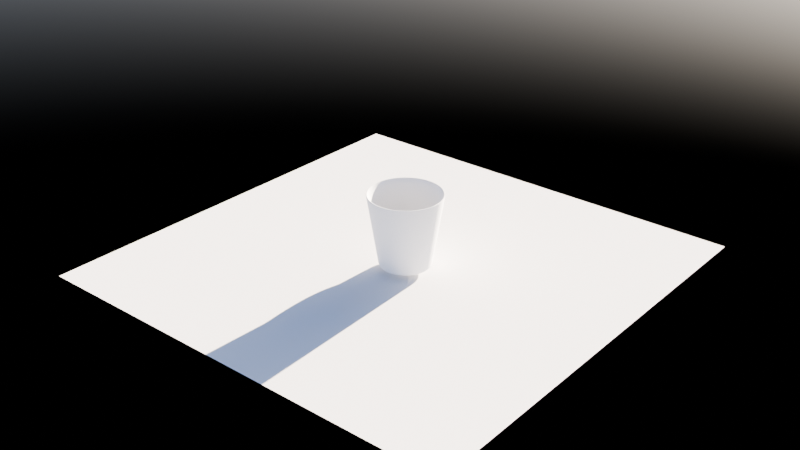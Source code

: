 # Source: mug.blend  (saved by Blender 4.3.34; exported with 4.5.12 LTS)
import bpy
from mathutils import Matrix  # noqa: F401  (used for matrix-valued properties, if any)

bpy.ops.wm.read_factory_settings(use_empty=True)
scene = bpy.context.scene
scene.name = 'Scene'

# ---- collections
col_collection = bpy.data.collections.new('Collection'); scene.collection.children.link(col_collection)

# ---- world
world_world = bpy.data.worlds.new('World'); scene.world = world_world
world_world.use_nodes = True; world_world.node_tree.nodes.clear()
_N = world_world.node_tree.nodes; _L = world_world.node_tree.links
n0 = _N.new('ShaderNodeOutputWorld'); n0.name = 'World Output'; n0.location = (300, 300)
n1 = _N.new('ShaderNodeBackground'); n1.name = 'Background'; n1.location = (10, 300)
n1.inputs[1].default_value = 0.6
n2 = _N.new('ShaderNodeTexSky'); n2.name = 'Sky Texture'; n2.location = (-214, 456)
n2.air_density = 0.2857
n2.ozone_density = 2.378
_L.new(n1.outputs[0], n0.inputs[0])
_L.new(n2.outputs[0], n1.inputs[0])
n0.is_active_output = True
world_world.color = (0.05088, 0.05088, 0.05088)
world_world.sun_shadow_jitter_overblur = 0.0

# ---- meshes
me_cylinder = bpy.data.meshes.new('Cylinder')
me_cylinder.from_pydata([(-1.064e-09, 0.6545, -0.979), (0.0, 0.9109, 1.0), (0.1277, 0.6419, -0.979), (0.1777, 0.8934, 1.0), (0.2504, 0.6046, -0.979), (0.3486, 0.8415, 1.0), (0.3636, 0.5442, -0.979), (0.506, 0.7573, 1.0), (0.4628, 0.4628, -0.979), (0.6441, 0.6441, 1.0), (0.5442, 0.3636, -0.979), (0.7573, 0.506, 1.0), (0.6046, 0.2504, -0.979), (0.8415, 0.3486, 1.0), (0.6419, 0.1277, -0.979), (0.8934, 0.1777, 1.0), (0.6545, 5.958e-09, -0.979), (0.9109, 0.0, 1.0), (0.6419, -0.1277, -0.979), (0.8934, -0.1777, 1.0), (0.6046, -0.2504, -0.979), (0.8415, -0.3486, 1.0), (0.5442, -0.3636, -0.979), (0.7573, -0.506, 1.0), (0.4628, -0.4628, -0.979), (0.6441, -0.6441, 1.0), (0.3636, -0.5442, -0.979), (0.506, -0.7573, 1.0), (0.2504, -0.6046, -0.979), (0.3486, -0.8415, 1.0), (0.1277, -0.6419, -0.979), (0.1777, -0.8934, 1.0), (-1.064e-09, -0.6545, -0.979), (0.0, -0.9109, 1.0), (-0.1277, -0.6419, -0.979), (-0.1777, -0.8934, 1.0), (-0.2504, -0.6046, -0.979), (-0.3486, -0.8415, 1.0), (-0.3636, -0.5442, -0.979), (-0.506, -0.7573, 1.0), (-0.4628, -0.4628, -0.979), (-0.6441, -0.6441, 1.0), (-0.5442, -0.3636, -0.979), (-0.7573, -0.506, 1.0), (-0.6046, -0.2504, -0.979), (-0.8415, -0.3486, 1.0), (-0.6419, -0.1277, -0.979), (-0.8934, -0.1777, 1.0), (-0.6545, 5.958e-09, -0.979), (-0.9109, 0.0, 1.0), (-0.6419, 0.1277, -0.979), (-0.8934, 0.1777, 1.0), (-0.6046, 0.2504, -0.979), (-0.8415, 0.3486, 1.0), (-0.5442, 0.3636, -0.979), (-0.7573, 0.506, 1.0), (-0.4628, 0.4628, -0.979), (-0.6441, 0.6441, 1.0), (-0.3636, 0.5442, -0.979), (-0.506, 0.7573, 1.0), (-0.2504, 0.6046, -0.979), (-0.3486, 0.8415, 1.0), (-0.1277, 0.6419, -0.979), (-0.1777, 0.8934, 1.0), (0.1951, 0.9808, 1.0), (0.0, 1.0, 1.0), (0.3827, 0.9239, 1.0), (0.5556, 0.8315, 1.0), (0.7071, 0.7071, 1.0), (0.8315, 0.5556, 1.0), (0.9239, 0.3827, 1.0), (0.9808, 0.1951, 1.0), (1.0, 0.0, 1.0), (0.9808, -0.1951, 1.0), (0.9239, -0.3827, 1.0), (0.8315, -0.5556, 1.0), (0.7071, -0.7071, 1.0), (0.5556, -0.8315, 1.0), (0.3827, -0.9239, 1.0), (0.1951, -0.9808, 1.0), (0.0, -1.0, 1.0), (-0.1951, -0.9808, 1.0), (-0.3827, -0.9239, 1.0), (-0.5556, -0.8315, 1.0), (-0.7071, -0.7071, 1.0), (-0.8315, -0.5556, 1.0), (-0.9239, -0.3827, 1.0), (-0.9808, -0.1951, 1.0), (-1.0, 0.0, 1.0), (-0.9808, 0.1951, 1.0), (-0.9239, 0.3827, 1.0), (-0.8315, 0.5556, 1.0), (-0.7071, 0.7071, 1.0), (-0.5556, 0.8315, 1.0), (-0.3827, 0.9239, 1.0), (-0.1951, 0.9808, 1.0), (0.1236, 0.6212, -0.8833), (-1.597e-08, 0.6334, -0.8833), (0.2424, 0.5852, -0.8833), (0.3519, 0.5266, -0.8833), (0.4479, 0.4479, -0.8833), (0.5266, 0.3519, -0.8833), (0.5852, 0.2424, -0.8833), (0.6212, 0.1236, -0.8833), (0.6334, 5.958e-09, -0.8833), (0.6212, -0.1236, -0.8833), (0.5852, -0.2424, -0.8833), (0.5266, -0.3519, -0.8833), (0.4479, -0.4479, -0.8833), (0.3519, -0.5266, -0.8833), (0.2424, -0.5852, -0.8833), (0.1236, -0.6212, -0.8833), (-1.597e-08, -0.6334, -0.8833), (-0.1236, -0.6212, -0.8833), (-0.2424, -0.5852, -0.8833), (-0.3519, -0.5266, -0.8833), (-0.4479, -0.4479, -0.8833), (-0.5266, -0.3519, -0.8833), (-0.5852, -0.2424, -0.8833), (-0.6212, -0.1236, -0.8833), (-0.6334, 5.958e-09, -0.8833), (-0.6212, 0.1236, -0.8833), (-0.5852, 0.2424, -0.8833), (-0.5266, 0.3519, -0.8833), (-0.4479, 0.4479, -0.8833), (-0.3519, 0.5266, -0.8833), (-0.2424, 0.5852, -0.8833), (-0.1236, 0.6212, -0.8833), (-5.356e-10, 0.8466, 0.00365), (0.1652, 0.8304, 0.00365), (0.324, 0.7822, 0.00365), (0.4704, 0.704, 0.00365), (0.5987, 0.5987, 0.00365), (0.704, 0.4704, 0.00365), (0.7822, 0.324, 0.00365), (0.8304, 0.1652, 0.00365), (0.8466, 2.999e-09, 0.00365), (0.8304, -0.1652, 0.00365), (0.7822, -0.324, 0.00365), (0.704, -0.4704, 0.00365), (0.5987, -0.5987, 0.00365), (0.4704, -0.704, 0.00365), (0.324, -0.7822, 0.00365), (0.1652, -0.8304, 0.00365), (-5.356e-10, -0.8466, 0.00365), (-0.1652, -0.8304, 0.00365), (-0.324, -0.7822, 0.00365), (-0.4704, -0.704, 0.00365), (-0.5987, -0.5987, 0.00365), (-0.704, -0.4704, 0.00365), (-0.7822, -0.324, 0.00365), (-0.8304, -0.1652, 0.00365), (-0.8466, 2.999e-09, 0.00365), (-0.8304, 0.1652, 0.00365), (-0.7822, 0.324, 0.00365), (-0.704, 0.4704, 0.00365), (-0.5987, 0.5987, 0.00365), (-0.4704, 0.704, 0.00365), (-0.324, 0.7822, 0.00365), (-0.1652, 0.8304, 0.00365), (-2.678e-10, 0.9233, 0.5018), (0.1801, 0.9056, 0.5018), (0.3533, 0.853, 0.5018), (0.513, 0.7677, 0.5018), (0.6529, 0.6529, 0.5018), (0.7677, 0.513, 0.5018), (0.853, 0.3533, 0.5018), (0.9056, 0.1801, 0.5018), (0.9233, 1.5e-09, 0.5018), (0.9056, -0.1801, 0.5018), (0.853, -0.3533, 0.5018), (0.7677, -0.513, 0.5018), (0.6529, -0.6529, 0.5018), (0.513, -0.7677, 0.5018), (0.3533, -0.853, 0.5018), (0.1801, -0.9056, 0.5018), (-2.678e-10, -0.9233, 0.5018), (-0.1801, -0.9056, 0.5018), (-0.3533, -0.853, 0.5018), (-0.513, -0.7677, 0.5018), (-0.6529, -0.6529, 0.5018), (-0.7677, -0.513, 0.5018), (-0.853, -0.3533, 0.5018), (-0.9056, -0.1801, 0.5018), (-0.9233, 1.5e-09, 0.5018), (-0.9056, 0.1801, 0.5018), (-0.853, 0.3533, 0.5018), (-0.7677, 0.513, 0.5018), (-0.6408, 0.6663, 0.5198), (-0.5285, 0.7585, 0.5198), (-0.3533, 0.853, 0.5018), (-0.1801, 0.9056, 0.5018), (0.1727, 0.868, 0.2527), (0.3387, 0.8176, 0.2527), (0.4917, 0.7358, 0.2527), (0.6258, 0.6258, 0.2527), (0.7358, 0.4917, 0.2527), (0.8176, 0.3387, 0.2527), (0.868, 0.1727, 0.2527), (0.885, 2.25e-09, 0.2527), (0.868, -0.1727, 0.2527), (0.8176, -0.3387, 0.2527), (0.7358, -0.4917, 0.2527), (0.6258, -0.6258, 0.2527), (0.4917, -0.7358, 0.2527), (0.3387, -0.8176, 0.2527), (0.1727, -0.868, 0.2527), (-4.017e-10, -0.885, 0.2527), (-0.1727, -0.868, 0.2527), (-0.3387, -0.8176, 0.2527), (-0.4917, -0.7358, 0.2527), (-0.6258, -0.6258, 0.2527), (-0.7358, -0.4917, 0.2527), (-0.8176, -0.3387, 0.2527), (-0.868, -0.1727, 0.2527), (-0.885, 2.25e-09, 0.2527), (-0.868, 0.1727, 0.2527), (-0.8176, 0.3387, 0.2527), (-0.7358, 0.4917, 0.2527), (-0.6258, 0.6258, 0.2527), (-0.4917, 0.7358, 0.2527), (-0.3387, 0.8176, 0.2527), (-0.1727, 0.868, 0.2527), (-4.017e-10, 0.885, 0.2527), (0.1504, 0.7562, -0.4877), (0.2951, 0.7123, -0.4877), (0.4283, 0.6411, -0.4877), (0.5452, 0.5452, -0.4877), (0.6411, 0.4283, -0.4877), (0.7123, 0.2951, -0.4877), (0.7562, 0.1504, -0.4877), (0.771, 4.479e-09, -0.4877), (0.7562, -0.1504, -0.4877), (0.7123, -0.2951, -0.4877), (0.6411, -0.4283, -0.4877), (0.5452, -0.5452, -0.4877), (0.4283, -0.6411, -0.4877), (0.2951, -0.7123, -0.4877), (0.1504, -0.7562, -0.4877), (-7.998e-10, -0.771, -0.4877), (-0.1504, -0.7562, -0.4877), (-0.2951, -0.7123, -0.4877), (-0.4283, -0.6411, -0.4877), (-0.5452, -0.5452, -0.4877), (-0.6411, -0.4283, -0.4877), (-0.7123, -0.2951, -0.4877), (-0.7562, -0.1504, -0.4877), (-0.771, 4.479e-09, -0.4877), (-0.7562, 0.1504, -0.4877), (-0.7123, 0.2951, -0.4877), (-0.6411, 0.4283, -0.4877), (-0.5292, 0.5547, -0.5056), (-0.4408, 0.6273, -0.5056), (-0.2951, 0.7123, -0.4877), (-0.1504, 0.7562, -0.4877), (-7.998e-10, 0.771, -0.4877), (-6.677e-10, 0.8088, -0.242), (0.1578, 0.7933, -0.242), (0.3095, 0.7473, -0.242), (0.4494, 0.6725, -0.242), (0.5719, 0.5719, -0.242), (0.6725, 0.4494, -0.242), (0.7473, 0.3095, -0.242), (0.7933, 0.1578, -0.242), (0.8088, 3.739e-09, -0.242), (0.7933, -0.1578, -0.242), (0.7473, -0.3095, -0.242), (0.6725, -0.4494, -0.242), (0.5719, -0.5719, -0.242), (0.4494, -0.6725, -0.242), (0.3095, -0.7473, -0.242), (0.1578, -0.7933, -0.242), (-6.677e-10, -0.8088, -0.242), (-0.1578, -0.7933, -0.242), (-0.3095, -0.7473, -0.242), (-0.4494, -0.6725, -0.242), (-0.5719, -0.5719, -0.242), (-0.6725, -0.4494, -0.242), (-0.7473, -0.3095, -0.242), (-0.7933, -0.1578, -0.242), (-0.8088, 3.739e-09, -0.242), (-0.7933, 0.1578, -0.242), (-0.7473, 0.3095, -0.242), (-0.6725, 0.4494, -0.242), (-0.5719, 0.5719, -0.242), (-0.4494, 0.6725, -0.242), (-0.3095, 0.7473, -0.242), (-0.1578, 0.7933, -0.242), (0.1427, 0.7172, -0.746), (0.2798, 0.6756, -0.746), (0.4063, 0.608, -0.746), (0.5171, 0.5171, -0.746), (0.608, 0.4063, -0.746), (0.6756, 0.2798, -0.746), (0.7172, 0.1427, -0.746), (0.7312, 5.256e-09, -0.746), (0.7172, -0.1427, -0.746), (0.6756, -0.2798, -0.746), (0.608, -0.4063, -0.746), (0.5171, -0.5171, -0.746), (0.4063, -0.608, -0.746), (0.2798, -0.6756, -0.746), (0.1427, -0.7172, -0.746), (-9.386e-10, -0.7312, -0.746), (-0.1427, -0.7172, -0.746), (-0.2798, -0.6756, -0.746), (-0.4063, -0.608, -0.746), (-0.5171, -0.5171, -0.746), (-0.608, -0.4063, -0.746), (-0.6756, -0.2798, -0.746), (-0.7172, -0.1427, -0.746), (-0.7312, 5.256e-09, -0.746), (-0.7172, 0.1427, -0.746), (-0.6756, 0.2798, -0.746), (-0.608, 0.4063, -0.746), (-0.5171, 0.5171, -0.746), (-0.4063, 0.608, -0.746), (-0.2798, 0.6756, -0.746), (-0.1427, 0.7172, -0.746), (-9.386e-10, 0.7312, -0.746), (-8.692e-10, 0.7511, -0.6168), (0.1465, 0.7367, -0.6168), (0.2874, 0.6939, -0.6168), (0.4173, 0.6245, -0.6168), (0.5311, 0.5311, -0.6168), (0.6245, 0.4173, -0.6168), (0.6939, 0.2874, -0.6168), (0.7367, 0.1465, -0.6168), (0.7511, 4.867e-09, -0.6168), (0.7367, -0.1465, -0.6168), (0.6939, -0.2874, -0.6168), (0.6245, -0.4173, -0.6168), (0.5311, -0.5311, -0.6168), (0.4173, -0.6245, -0.6168), (0.2874, -0.6939, -0.6168), (0.1465, -0.7367, -0.6168), (-8.692e-10, -0.7511, -0.6168), (-0.1465, -0.7367, -0.6168), (-0.2874, -0.6939, -0.6168), (-0.4173, -0.6245, -0.6168), (-0.5311, -0.5311, -0.6168), (-0.6245, -0.4173, -0.6168), (-0.6939, -0.2874, -0.6168), (-0.7367, -0.1465, -0.6168), (-0.7511, 4.867e-09, -0.6168), (-0.7367, 0.1465, -0.6168), (-0.6939, 0.2874, -0.6168), (-0.6245, 0.4173, -0.6168), (-0.5191, 0.5446, -0.5989), (-0.4329, 0.6153, -0.5989), (-0.2874, 0.6939, -0.6168), (-0.1465, 0.7367, -0.6168), (0.1392, 0.6996, -0.8625), (0.273, 0.659, -0.8625), (0.3963, 0.5931, -0.8625), (0.5044, 0.5044, -0.8625), (0.5931, 0.3963, -0.8625), (0.659, 0.273, -0.8625), (0.6996, 0.1392, -0.8625), (0.7133, 5.607e-09, -0.8625), (0.6996, -0.1392, -0.8625), (0.659, -0.273, -0.8625), (0.5931, -0.3963, -0.8625), (0.5044, -0.5044, -0.8625), (0.3963, -0.5931, -0.8625), (0.273, -0.659, -0.8625), (0.1392, -0.6996, -0.8625), (-1.001e-09, -0.7133, -0.8625), (-0.1392, -0.6996, -0.8625), (-0.273, -0.659, -0.8625), (-0.3963, -0.5931, -0.8625), (-0.5044, -0.5044, -0.8625), (-0.5931, -0.3963, -0.8625), (-0.659, -0.273, -0.8625), (-0.6996, -0.1392, -0.8625), (-0.7133, 5.607e-09, -0.8625), (-0.6996, 0.1392, -0.8625), (-0.659, 0.273, -0.8625), (-0.5931, 0.3963, -0.8625), (-0.5044, 0.5044, -0.8625), (-0.3963, 0.5931, -0.8625), (-0.273, 0.659, -0.8625), (-0.1392, 0.6996, -0.8625), (-1.001e-09, 0.7133, -0.8625), (0.1541, 0.7747, -0.3649), (0.3023, 0.7298, -0.3649), (0.4389, 0.6568, -0.3649), (0.5586, 0.5586, -0.3649), (0.6568, 0.4389, -0.3649), (0.7298, 0.3023, -0.3649), (0.7747, 0.1541, -0.3649), (0.7899, 4.109e-09, -0.3649), (0.7747, -0.1541, -0.3649), (0.7298, -0.3023, -0.3649), (0.6568, -0.4389, -0.3649), (0.5586, -0.5586, -0.3649), (0.4389, -0.6568, -0.3649), (0.3023, -0.7298, -0.3649), (0.1541, -0.7747, -0.3649), (-7.337e-10, -0.7899, -0.3649), (-0.1541, -0.7747, -0.3649), (-0.3023, -0.7298, -0.3649), (-0.4389, -0.6568, -0.3649), (-0.5586, -0.5586, -0.3649), (-0.6568, -0.4389, -0.3649), (-0.7298, -0.3023, -0.3649), (-0.7747, -0.1541, -0.3649), (-0.7899, 4.109e-09, -0.3649), (-0.7747, 0.1541, -0.3649), (-0.7298, 0.3023, -0.3649), (-0.6568, 0.4389, -0.3649), (-0.5586, 0.5586, -0.3649), (-0.4389, 0.6568, -0.3649), (-0.3023, 0.7298, -0.3649), (-0.1541, 0.7747, -0.3649), (-7.337e-10, 0.7899, -0.3649), (-6.017e-10, 0.8277, -0.1192), (0.1615, 0.8118, -0.1192), (0.3168, 0.7647, -0.1192), (0.4599, 0.6882, -0.1192), (0.5853, 0.5853, -0.1192), (0.6882, 0.4599, -0.1192), (0.7647, 0.3168, -0.1192), (0.8118, 0.1615, -0.1192), (0.8277, 3.369e-09, -0.1192), (0.8118, -0.1615, -0.1192), (0.7647, -0.3168, -0.1192), (0.6882, -0.4599, -0.1192), (0.5853, -0.5853, -0.1192), (0.4599, -0.6882, -0.1192), (0.3168, -0.7647, -0.1192), (0.1615, -0.8118, -0.1192), (-6.017e-10, -0.8277, -0.1192), (-0.1615, -0.8118, -0.1192), (-0.3168, -0.7647, -0.1192), (-0.4599, -0.6882, -0.1192), (-0.5853, -0.5853, -0.1192), (-0.6882, -0.4599, -0.1192), (-0.7647, -0.3168, -0.1192), (-0.8118, -0.1615, -0.1192), (-0.8277, 3.369e-09, -0.1192), (-0.8118, 0.1615, -0.1192), (-0.7647, 0.3168, -0.1192), (-0.6882, 0.4599, -0.1192), (-0.5853, 0.5853, -0.1192), (-0.4599, 0.6882, -0.1192), (-0.3168, 0.7647, -0.1192), (-0.1615, 0.8118, -0.1192), (0.1689, 0.8492, 0.1282), (0.3313, 0.7999, 0.1282), (0.481, 0.7199, 0.1282), (0.6122, 0.6122, 0.1282), (0.7199, 0.481, 0.1282), (0.7999, 0.3313, 0.1282), (0.8492, 0.1689, 0.1282), (0.8658, 2.625e-09, 0.1282), (0.8492, -0.1689, 0.1282), (0.7999, -0.3313, 0.1282), (0.7199, -0.481, 0.1282), (0.6122, -0.6122, 0.1282), (0.481, -0.7199, 0.1282), (0.3313, -0.7999, 0.1282), (0.1689, -0.8492, 0.1282), (-4.687e-10, -0.8658, 0.1282), (-0.1689, -0.8492, 0.1282), (-0.3313, -0.7999, 0.1282), (-0.481, -0.7199, 0.1282), (-0.6122, -0.6122, 0.1282), (-0.7199, -0.481, 0.1282), (-0.7999, -0.3313, 0.1282), (-0.8492, -0.1689, 0.1282), (-0.8658, 2.625e-09, 0.1282), (-0.8492, 0.1689, 0.1282), (-0.7999, 0.3313, 0.1282), (-0.7199, 0.481, 0.1282), (-0.6122, 0.6122, 0.1282), (-0.481, 0.7199, 0.1282), (-0.3313, 0.7999, 0.1282), (-0.1689, 0.8492, 0.1282), (-4.687e-10, 0.8658, 0.1282), (-3.348e-10, 0.9041, 0.3773), (0.1764, 0.8868, 0.3773), (0.346, 0.8353, 0.3773), (0.5023, 0.7518, 0.3773), (0.6393, 0.6393, 0.3773), (0.7518, 0.5023, 0.3773), (0.8353, 0.346, 0.3773), (0.8868, 0.1764, 0.3773), (0.9041, 1.875e-09, 0.3773), (0.8868, -0.1764, 0.3773), (0.8353, -0.346, 0.3773), (0.7518, -0.5023, 0.3773), (0.6393, -0.6393, 0.3773), (0.5023, -0.7518, 0.3773), (0.346, -0.8353, 0.3773), (0.1764, -0.8868, 0.3773), (-3.348e-10, -0.9041, 0.3773), (-0.1764, -0.8868, 0.3773), (-0.346, -0.8353, 0.3773), (-0.5023, -0.7518, 0.3773), (-0.6393, -0.6393, 0.3773), (-0.7518, -0.5023, 0.3773), (-0.8353, -0.346, 0.3773), (-0.8868, -0.1764, 0.3773), (-0.9041, 1.875e-09, 0.3773), (-0.8868, 0.1764, 0.3773), (-0.8353, 0.346, 0.3773), (-0.7518, 0.5023, 0.3773), (-0.6393, 0.6393, 0.3773), (-0.5023, 0.7518, 0.3773), (-0.346, 0.8353, 0.3773), (-0.1764, 0.8868, 0.3773), (-1.339e-10, 0.9617, 0.7509), (0.1876, 0.9432, 0.7509), (0.368, 0.8885, 0.7509), (0.5343, 0.7996, 0.7509), (0.68, 0.68, 0.7509), (0.7996, 0.5343, 0.7509), (0.8885, 0.368, 0.7509), (0.9432, 0.1876, 0.7509), (0.9617, 7.499e-10, 0.7509), (0.9432, -0.1876, 0.7509), (0.8885, -0.368, 0.7509), (0.7996, -0.5343, 0.7509), (0.68, -0.68, 0.7509), (0.5343, -0.7996, 0.7509), (0.368, -0.8885, 0.7509), (0.1876, -0.9432, 0.7509), (-1.339e-10, -0.9617, 0.7509), (-0.1876, -0.9432, 0.7509), (-0.368, -0.8885, 0.7509), (-0.5343, -0.7996, 0.7509), (-0.68, -0.68, 0.7509), (-0.7996, -0.5343, 0.7509), (-0.8885, -0.368, 0.7509), (-0.9432, -0.1876, 0.7509), (-0.9617, 7.499e-10, 0.7509), (-0.9432, 0.1876, 0.7509), (-0.8885, 0.368, 0.7509), (-0.7996, 0.5343, 0.7509), (-0.68, 0.68, 0.7509), (-0.5343, 0.7996, 0.7509), (-0.368, 0.8885, 0.7509), (-0.1876, 0.9432, 0.7509), (0.1839, 0.9244, 0.6264), (0.3607, 0.8707, 0.6264), (0.5236, 0.7837, 0.6264), (0.6664, 0.6664, 0.6264), (0.7837, 0.5236, 0.6264), (0.8707, 0.3607, 0.6264), (0.9244, 0.1839, 0.6264), (0.9425, 1.125e-09, 0.6264), (0.9244, -0.1839, 0.6264), (0.8707, -0.3607, 0.6264), (0.7837, -0.5236, 0.6264), (0.6664, -0.6664, 0.6264), (0.5236, -0.7837, 0.6264), (0.3607, -0.8707, 0.6264), (0.1839, -0.9244, 0.6264), (-2.009e-10, -0.9425, 0.6264), (-0.1839, -0.9244, 0.6264), (-0.3607, -0.8707, 0.6264), (-0.5236, -0.7837, 0.6264), (-0.6664, -0.6664, 0.6264), (-0.7837, -0.5236, 0.6264), (-0.8707, -0.3607, 0.6264), (-0.9244, -0.1839, 0.6264), (-0.9425, 1.125e-09, 0.6264), (-0.9244, 0.1839, 0.6264), (-0.8707, 0.3607, 0.6264), (-0.7837, 0.5236, 0.6264), (-0.6505, 0.676, 0.6084), (-0.5361, 0.7698, 0.6084), (-0.3607, 0.8707, 0.6264), (-0.1839, 0.9244, 0.6264), (-2.009e-10, 0.9425, 0.6264), (-6.695e-11, 0.9808, 0.8755), (0.1914, 0.962, 0.8755), (0.3753, 0.9062, 0.8755), (0.5449, 0.8155, 0.8755), (0.6936, 0.6936, 0.8755), (0.8155, 0.5449, 0.8755), (0.9062, 0.3753, 0.8755), (0.962, 0.1914, 0.8755), (0.9808, 3.749e-10, 0.8755), (0.962, -0.1914, 0.8755), (0.9062, -0.3753, 0.8755), (0.8155, -0.5449, 0.8755), (0.6936, -0.6936, 0.8755), (0.5449, -0.8155, 0.8755), (0.3753, -0.9062, 0.8755), (0.1914, -0.962, 0.8755), (-6.695e-11, -0.9808, 0.8755), (-0.1914, -0.962, 0.8755), (-0.3753, -0.9062, 0.8755), (-0.5449, -0.8155, 0.8755), (-0.6936, -0.6936, 0.8755), (-0.8155, -0.5449, 0.8755), (-0.9062, -0.3753, 0.8755), (-0.962, -0.1914, 0.8755), (-0.9808, 3.749e-10, 0.8755), (-0.962, 0.1914, 0.8755), (-0.9062, 0.3753, 0.8755), (-0.8155, 0.5449, 0.8755), (-0.6936, 0.6936, 0.8755), (-0.5449, 0.8155, 0.8755), (-0.3753, 0.9062, 0.8755), (-0.1914, 0.962, 0.8755), (-0.6664, 0.6664, 0.6264), (-0.6529, 0.6529, 0.5018), (-0.5236, 0.7837, 0.6264), (-0.513, 0.7677, 0.5018), (-0.5452, 0.5452, -0.4877), (-0.4283, 0.6411, -0.4877), (-0.5311, 0.5311, -0.6168), (-0.4173, 0.6245, -0.6168), (-0.7364, 0.7807, 0.5877), (-0.6753, 0.7084, 0.512), (-0.622, 0.8745, 0.5877), (-0.563, 0.8005, 0.512), (-0.5637, 0.5968, -0.5134), (-0.4753, 0.6693, -0.5134), (-0.6049, 0.6492, -0.6197), (-0.5187, 0.72, -0.6197), (-0.7563, 0.8266, -0.3063), (-0.8529, 0.9394, -0.1436), (-0.8692, 0.9544, 0.009863), (-0.8117, 0.8794, 0.2158), (-0.7042, 0.9676, 0.2158), (-0.7665, 1.039, 0.009863), (-0.755, 1.02, -0.1436), (-0.6632, 0.903, -0.3063), (-0.7704, 1.05, 0.2774), (-0.8435, 1.133, 0.02709), (-0.8264, 1.106, -0.1957), (-0.7162, 0.9663, -0.3996), (-0.8791, 0.9603, 0.2774), (-0.9465, 1.048, 0.02709), (-0.9239, 1.026, -0.1957), (-0.808, 0.891, -0.3996), (-6.234e-12, 0.9982, 0.9884), (0.1947, 0.979, 0.9884), (0.382, 0.9222, 0.9884), (0.5546, 0.83, 0.9884), (0.7058, 0.7058, 0.9884), (0.83, 0.5546, 0.9884), (0.9222, 0.382, 0.9884), (0.979, 0.1947, 0.9884), (0.9982, 3.491e-11, 0.9884), (0.979, -0.1947, 0.9884), (0.9222, -0.382, 0.9884), (0.83, -0.5546, 0.9884), (0.7058, -0.7058, 0.9884), (0.5546, -0.83, 0.9884), (0.382, -0.9222, 0.9884), (0.1947, -0.979, 0.9884), (-6.234e-12, -0.9982, 0.9884), (-0.1947, -0.979, 0.9884), (-0.382, -0.9222, 0.9884), (-0.5546, -0.83, 0.9884), (-0.7058, -0.7058, 0.9884), (-0.83, -0.5546, 0.9884), (-0.9222, -0.382, 0.9884), (-0.979, -0.1947, 0.9884), (-0.9982, 3.491e-11, 0.9884), (-0.979, 0.1947, 0.9884), (-0.9222, 0.382, 0.9884), (-0.83, 0.5546, 0.9884), (-0.7058, 0.7058, 0.9884), (-0.5546, 0.83, 0.9884), (-0.382, 0.9222, 0.9884), (-0.1947, 0.979, 0.9884), (-0.1297, -0.652, -0.6704), (-0.2544, -0.6142, -0.6704), (0.4701, 0.4701, -0.6704), (0.5527, 0.3693, -0.6704), (-0.1297, 0.652, -0.6704), (-1.416e-08, 0.6648, -0.6704), (-0.3693, -0.5527, -0.6704), (0.6142, 0.2544, -0.6704), (-0.4701, -0.4701, -0.6704), (0.652, 0.1297, -0.6704), (-0.5527, -0.3693, -0.6704), (0.6648, 5.284e-09, -0.6704), (-0.6142, -0.2544, -0.6704), (0.652, -0.1297, -0.6704), (-0.652, -0.1297, -0.6704), (0.6142, -0.2544, -0.6704), (-0.6648, 5.284e-09, -0.6704), (0.5527, -0.3693, -0.6704), (-0.652, 0.1297, -0.6704), (0.4701, -0.4701, -0.6704), (-0.6142, 0.2544, -0.6704), (0.3693, -0.5527, -0.6704), (-0.5527, 0.3693, -0.6704), (0.2544, -0.6142, -0.6704), (0.1297, 0.652, -0.6704), (-0.4701, 0.4701, -0.6704), (0.1297, -0.652, -0.6704), (0.2544, 0.6142, -0.6704), (-0.3693, 0.5527, -0.6704), (-1.416e-08, -0.6648, -0.6704), (0.3693, 0.5527, -0.6704), (-0.2544, 0.6142, -0.6704), (0.1236, 0.6212, -0.8833), (-1.597e-08, 0.6334, -0.8833), (0.2424, 0.5852, -0.8833), (0.3519, 0.5266, -0.8833), (0.4479, 0.4479, -0.8833), (0.5266, 0.3519, -0.8833), (0.5852, 0.2424, -0.8833), (0.6212, 0.1236, -0.8833), (0.6334, 5.958e-09, -0.8833), (0.6212, -0.1236, -0.8833), (0.5852, -0.2424, -0.8833), (0.5266, -0.3519, -0.8833), (0.4479, -0.4479, -0.8833), (0.3519, -0.5266, -0.8833), (0.2424, -0.5852, -0.8833), (0.1236, -0.6212, -0.8833), (-1.597e-08, -0.6334, -0.8833), (-0.1236, -0.6212, -0.8833), (-0.2424, -0.5852, -0.8833), (-0.3519, -0.5266, -0.8833), (-0.4479, -0.4479, -0.8833), (-0.5266, -0.3519, -0.8833), (-0.5852, -0.2424, -0.8833), (-0.6212, -0.1236, -0.8833), (-0.6334, 5.958e-09, -0.8833), (-0.6212, 0.1236, -0.8833), (-0.5852, 0.2424, -0.8833), (-0.5266, 0.3519, -0.8833), (-0.4479, 0.4479, -0.8833), (-0.3519, 0.5266, -0.8833), (-0.2424, 0.5852, -0.8833), (-0.1236, 0.6212, -0.8833), (-1.064e-09, 0.6954, -0.979), (0.1357, 0.682, -0.979), (0.2661, 0.6424, -0.979), (0.3863, 0.5782, -0.979), (0.4917, 0.4917, -0.979), (0.5782, 0.3863, -0.979), (0.6424, 0.2661, -0.979), (0.682, 0.1357, -0.979), (0.6954, 5.958e-09, -0.979), (0.682, -0.1357, -0.979), (0.6424, -0.2661, -0.979), (0.5782, -0.3863, -0.979), (0.4917, -0.4917, -0.979), (0.3863, -0.5782, -0.979), (0.2661, -0.6424, -0.979), (0.1357, -0.682, -0.979), (-1.064e-09, -0.6954, -0.979), (-0.1357, -0.682, -0.979), (-0.2661, -0.6424, -0.979), (-0.3863, -0.5782, -0.979), (-0.4917, -0.4917, -0.979), (-0.5782, -0.3863, -0.979), (-0.6424, -0.2661, -0.979), (-0.682, -0.1357, -0.979), (-0.6954, 5.958e-09, -0.979), (-0.682, 0.1357, -0.979), (-0.6424, 0.2661, -0.979), (-0.5782, 0.3863, -0.979), (-0.4917, 0.4917, -0.979), (-0.3863, 0.5782, -0.979), (-0.2661, 0.6424, -0.979), (-0.1357, 0.682, -0.979)], [], [(640, 65, 64, 641), (641, 64, 66, 642), (642, 66, 67, 643), (643, 67, 68, 644), (644, 68, 69, 645), (645, 69, 70, 646), (646, 70, 71, 647), (647, 71, 72, 648), (648, 72, 73, 649), (649, 73, 74, 650), (650, 74, 75, 651), (651, 75, 76, 652), (652, 76, 77, 653), (653, 77, 78, 654), (654, 78, 79, 655), (655, 79, 80, 656), (656, 80, 81, 657), (657, 81, 82, 658), (658, 82, 83, 659), (659, 83, 84, 660), (660, 84, 85, 661), (661, 85, 86, 662), (662, 86, 87, 663), (663, 87, 88, 664), (664, 88, 89, 665), (665, 89, 90, 666), (666, 90, 91, 667), (667, 91, 92, 668), (668, 92, 93, 669), (669, 93, 94, 670), (673, 672, 721, 722), (670, 94, 95, 671), (671, 95, 65, 640), (0, 2, 4, 6, 8, 10, 12, 14, 16, 18, 20, 22, 24, 26, 28, 30, 32, 34, 36, 38, 40, 42, 44, 46, 48, 50, 52, 54, 56, 58, 60, 62), (1, 3, 64, 65), (3, 5, 66, 64), (5, 7, 67, 66), (7, 9, 68, 67), (9, 11, 69, 68), (11, 13, 70, 69), (13, 15, 71, 70), (15, 17, 72, 71), (17, 19, 73, 72), (19, 21, 74, 73), (21, 23, 75, 74), (23, 25, 76, 75), (25, 27, 77, 76), (27, 29, 78, 77), (29, 31, 79, 78), (31, 33, 80, 79), (33, 35, 81, 80), (35, 37, 82, 81), (37, 39, 83, 82), (39, 41, 84, 83), (41, 43, 85, 84), (43, 45, 86, 85), (45, 47, 87, 86), (47, 49, 88, 87), (49, 51, 89, 88), (51, 53, 90, 89), (53, 55, 91, 90), (55, 57, 92, 91), (57, 59, 93, 92), (59, 61, 94, 93), (61, 63, 95, 94), (63, 1, 65, 95), (96, 97, 127, 126, 125, 124, 123, 122, 121, 120, 119, 118, 117, 116, 115, 114, 113, 112, 111, 110, 109, 108, 107, 106, 105, 104, 103, 102, 101, 100, 99, 98), (675, 674, 708, 709), (677, 676, 735, 705), (678, 673, 722, 723), (679, 675, 709, 710), (680, 678, 723, 724), (681, 679, 710, 711), (682, 680, 724, 725), (683, 681, 711, 712), (684, 682, 725, 726), (685, 683, 712, 713), (686, 684, 726, 727), (687, 685, 713, 714), (688, 686, 727, 728), (689, 687, 714, 715), (690, 688, 728, 729), (691, 689, 715, 716), (692, 690, 729, 730), (693, 691, 716, 717), (694, 692, 730, 731), (695, 693, 717, 718), (696, 677, 705, 704), (697, 694, 731, 732), (698, 695, 718, 719), (699, 696, 704, 706), (700, 697, 732, 733), (701, 698, 719, 720), (702, 699, 706, 707), (703, 700, 733, 734), (672, 701, 720, 721), (674, 702, 707, 708), (676, 703, 734, 735), (447, 159, 128, 416), (446, 158, 159, 447), (445, 157, 158, 446), (444, 156, 157, 445), (443, 155, 156, 444), (442, 154, 155, 443), (441, 153, 154, 442), (440, 152, 153, 441), (439, 151, 152, 440), (438, 150, 151, 439), (437, 149, 150, 438), (436, 148, 149, 437), (435, 147, 148, 436), (434, 146, 147, 435), (433, 145, 146, 434), (432, 144, 145, 433), (431, 143, 144, 432), (430, 142, 143, 431), (429, 141, 142, 430), (428, 140, 141, 429), (427, 139, 140, 428), (426, 138, 139, 427), (425, 137, 138, 426), (424, 136, 137, 425), (423, 135, 136, 424), (422, 134, 135, 423), (421, 133, 134, 422), (420, 132, 133, 421), (419, 131, 132, 420), (418, 130, 131, 419), (417, 129, 130, 418), (416, 128, 129, 417), (511, 191, 160, 480), (510, 190, 191, 511), (509, 611, 190, 510), (508, 609, 611, 509), (507, 187, 609, 508), (506, 186, 187, 507), (505, 185, 186, 506), (504, 184, 185, 505), (503, 183, 184, 504), (502, 182, 183, 503), (501, 181, 182, 502), (500, 180, 181, 501), (499, 179, 180, 500), (498, 178, 179, 499), (497, 177, 178, 498), (496, 176, 177, 497), (495, 175, 176, 496), (494, 174, 175, 495), (493, 173, 174, 494), (492, 172, 173, 493), (491, 171, 172, 492), (490, 170, 171, 491), (489, 169, 170, 490), (488, 168, 169, 489), (487, 167, 168, 488), (486, 166, 167, 487), (485, 165, 166, 486), (484, 164, 165, 485), (483, 163, 164, 484), (482, 162, 163, 483), (481, 161, 162, 482), (480, 160, 161, 481), (479, 223, 192, 448), (448, 192, 193, 449), (449, 193, 194, 450), (450, 194, 195, 451), (451, 195, 196, 452), (452, 196, 197, 453), (453, 197, 198, 454), (454, 198, 199, 455), (455, 199, 200, 456), (456, 200, 201, 457), (457, 201, 202, 458), (458, 202, 203, 459), (459, 203, 204, 460), (460, 204, 205, 461), (461, 205, 206, 462), (462, 206, 207, 463), (463, 207, 208, 464), (464, 208, 209, 465), (465, 209, 210, 466), (466, 210, 211, 467), (467, 211, 212, 468), (468, 212, 213, 469), (469, 213, 214, 470), (470, 214, 215, 471), (471, 215, 216, 472), (472, 216, 217, 473), (473, 217, 218, 474), (474, 218, 219, 475), (475, 219, 220, 476), (476, 220, 221, 477), (477, 221, 222, 478), (478, 222, 223, 479), (320, 255, 224, 321), (321, 224, 225, 322), (322, 225, 226, 323), (323, 226, 227, 324), (324, 227, 228, 325), (325, 228, 229, 326), (326, 229, 230, 327), (327, 230, 231, 328), (328, 231, 232, 329), (329, 232, 233, 330), (330, 233, 234, 331), (331, 234, 235, 332), (332, 235, 236, 333), (333, 236, 237, 334), (334, 237, 238, 335), (335, 238, 239, 336), (336, 239, 240, 337), (337, 240, 241, 338), (338, 241, 242, 339), (339, 242, 243, 340), (340, 243, 244, 341), (341, 244, 245, 342), (342, 245, 246, 343), (343, 246, 247, 344), (344, 247, 248, 345), (345, 248, 249, 346), (346, 249, 250, 347), (347, 250, 612, 614), (348, 251, 620, 622), (615, 613, 253, 350), (350, 253, 254, 351), (351, 254, 255, 320), (415, 256, 257, 384), (384, 257, 258, 385), (385, 258, 259, 386), (386, 259, 260, 387), (387, 260, 261, 388), (388, 261, 262, 389), (389, 262, 263, 390), (390, 263, 264, 391), (391, 264, 265, 392), (392, 265, 266, 393), (393, 266, 267, 394), (394, 267, 268, 395), (395, 268, 269, 396), (396, 269, 270, 397), (397, 270, 271, 398), (398, 271, 272, 399), (399, 272, 273, 400), (400, 273, 274, 401), (401, 274, 275, 402), (402, 275, 276, 403), (403, 276, 277, 404), (404, 277, 278, 405), (405, 278, 279, 406), (406, 279, 280, 407), (407, 280, 281, 408), (408, 281, 282, 409), (409, 282, 283, 410), (410, 283, 284, 411), (411, 284, 285, 412), (412, 285, 286, 413), (413, 286, 287, 414), (414, 287, 256, 415), (382, 318, 319, 383), (381, 317, 318, 382), (380, 316, 317, 381), (379, 315, 316, 380), (378, 314, 315, 379), (377, 313, 314, 378), (376, 312, 313, 377), (375, 311, 312, 376), (374, 310, 311, 375), (373, 309, 310, 374), (372, 308, 309, 373), (371, 307, 308, 372), (370, 306, 307, 371), (369, 305, 306, 370), (368, 304, 305, 369), (367, 303, 304, 368), (366, 302, 303, 367), (365, 301, 302, 366), (364, 300, 301, 365), (363, 299, 300, 364), (362, 298, 299, 363), (361, 297, 298, 362), (360, 296, 297, 361), (359, 295, 296, 360), (358, 294, 295, 359), (357, 293, 294, 358), (356, 292, 293, 357), (355, 291, 292, 356), (354, 290, 291, 355), (353, 289, 290, 354), (352, 288, 289, 353), (383, 319, 288, 352), (318, 351, 320, 319), (317, 350, 351, 318), (316, 615, 350, 317), (315, 614, 615, 316), (314, 347, 614, 315), (313, 346, 347, 314), (312, 345, 346, 313), (311, 344, 345, 312), (310, 343, 344, 311), (309, 342, 343, 310), (308, 341, 342, 309), (307, 340, 341, 308), (306, 339, 340, 307), (305, 338, 339, 306), (304, 337, 338, 305), (303, 336, 337, 304), (302, 335, 336, 303), (301, 334, 335, 302), (300, 333, 334, 301), (299, 332, 333, 300), (298, 331, 332, 299), (297, 330, 331, 298), (296, 329, 330, 297), (295, 328, 329, 296), (294, 327, 328, 295), (293, 326, 327, 294), (292, 325, 326, 293), (291, 324, 325, 292), (290, 323, 324, 291), (289, 322, 323, 290), (288, 321, 322, 289), (319, 320, 321, 288), (736, 383, 352, 737), (737, 352, 353, 738), (738, 353, 354, 739), (739, 354, 355, 740), (740, 355, 356, 741), (741, 356, 357, 742), (742, 357, 358, 743), (743, 358, 359, 744), (744, 359, 360, 745), (745, 360, 361, 746), (746, 361, 362, 747), (747, 362, 363, 748), (748, 363, 364, 749), (749, 364, 365, 750), (750, 365, 366, 751), (751, 366, 367, 752), (752, 367, 368, 753), (753, 368, 369, 754), (754, 369, 370, 755), (755, 370, 371, 756), (756, 371, 372, 757), (757, 372, 373, 758), (758, 373, 374, 759), (759, 374, 375, 760), (760, 375, 376, 761), (761, 376, 377, 762), (762, 377, 378, 763), (763, 378, 379, 764), (764, 379, 380, 765), (765, 380, 381, 766), (766, 381, 382, 767), (767, 382, 383, 736), (254, 414, 415, 255), (253, 413, 414, 254), (613, 412, 413, 253), (612, 411, 412, 613), (250, 410, 411, 612), (249, 409, 410, 250), (248, 408, 409, 249), (247, 407, 408, 248), (246, 406, 407, 247), (245, 405, 406, 246), (244, 404, 405, 245), (243, 403, 404, 244), (242, 402, 403, 243), (241, 401, 402, 242), (240, 400, 401, 241), (239, 399, 400, 240), (238, 398, 399, 239), (237, 397, 398, 238), (236, 396, 397, 237), (235, 395, 396, 236), (234, 394, 395, 235), (233, 393, 394, 234), (232, 392, 393, 233), (231, 391, 392, 232), (230, 390, 391, 231), (229, 389, 390, 230), (228, 388, 389, 229), (227, 387, 388, 228), (226, 386, 387, 227), (225, 385, 386, 226), (224, 384, 385, 225), (255, 415, 384, 224), (256, 416, 417, 257), (257, 417, 418, 258), (258, 418, 419, 259), (259, 419, 420, 260), (260, 420, 421, 261), (261, 421, 422, 262), (262, 422, 423, 263), (263, 423, 424, 264), (264, 424, 425, 265), (265, 425, 426, 266), (266, 426, 427, 267), (267, 427, 428, 268), (268, 428, 429, 269), (269, 429, 430, 270), (270, 430, 431, 271), (271, 431, 432, 272), (272, 432, 433, 273), (273, 433, 434, 274), (274, 434, 435, 275), (275, 435, 436, 276), (276, 436, 437, 277), (277, 437, 438, 278), (278, 438, 439, 279), (279, 439, 440, 280), (280, 440, 441, 281), (281, 441, 442, 282), (282, 442, 443, 283), (283, 443, 444, 284), (284, 444, 445, 285), (285, 445, 446, 286), (286, 446, 447, 287), (287, 447, 416, 256), (159, 478, 479, 128), (158, 477, 478, 159), (157, 476, 477, 158), (156, 475, 476, 157), (155, 474, 475, 156), (154, 473, 474, 155), (153, 472, 473, 154), (152, 471, 472, 153), (151, 470, 471, 152), (150, 469, 470, 151), (149, 468, 469, 150), (148, 467, 468, 149), (147, 466, 467, 148), (146, 465, 466, 147), (145, 464, 465, 146), (144, 463, 464, 145), (143, 462, 463, 144), (142, 461, 462, 143), (141, 460, 461, 142), (140, 459, 460, 141), (139, 458, 459, 140), (138, 457, 458, 139), (137, 456, 457, 138), (136, 455, 456, 137), (135, 454, 455, 136), (134, 453, 454, 135), (133, 452, 453, 134), (132, 451, 452, 133), (131, 450, 451, 132), (130, 449, 450, 131), (129, 448, 449, 130), (128, 479, 448, 129), (223, 480, 481, 192), (192, 481, 482, 193), (193, 482, 483, 194), (194, 483, 484, 195), (195, 484, 485, 196), (196, 485, 486, 197), (197, 486, 487, 198), (198, 487, 488, 199), (199, 488, 489, 200), (200, 489, 490, 201), (201, 490, 491, 202), (202, 491, 492, 203), (203, 492, 493, 204), (204, 493, 494, 205), (205, 494, 495, 206), (206, 495, 496, 207), (207, 496, 497, 208), (208, 497, 498, 209), (209, 498, 499, 210), (210, 499, 500, 211), (211, 500, 501, 212), (212, 501, 502, 213), (213, 502, 503, 214), (214, 503, 504, 215), (215, 504, 505, 216), (216, 505, 506, 217), (217, 506, 507, 218), (218, 507, 508, 219), (219, 508, 509, 220), (220, 509, 510, 221), (221, 510, 511, 222), (222, 511, 480, 223), (574, 543, 512, 575), (573, 542, 543, 574), (610, 541, 542, 573), (608, 540, 541, 610), (570, 539, 540, 608), (569, 538, 539, 570), (568, 537, 538, 569), (567, 536, 537, 568), (566, 535, 536, 567), (565, 534, 535, 566), (564, 533, 534, 565), (563, 532, 533, 564), (562, 531, 532, 563), (561, 530, 531, 562), (560, 529, 530, 561), (559, 528, 529, 560), (558, 527, 528, 559), (557, 526, 527, 558), (556, 525, 526, 557), (555, 524, 525, 556), (554, 523, 524, 555), (553, 522, 523, 554), (552, 521, 522, 553), (551, 520, 521, 552), (550, 519, 520, 551), (549, 518, 519, 550), (548, 517, 518, 549), (547, 516, 517, 548), (546, 515, 516, 547), (545, 514, 515, 546), (544, 513, 514, 545), (575, 512, 513, 544), (160, 575, 544, 161), (161, 544, 545, 162), (162, 545, 546, 163), (163, 546, 547, 164), (164, 547, 548, 165), (165, 548, 549, 166), (166, 549, 550, 167), (167, 550, 551, 168), (168, 551, 552, 169), (169, 552, 553, 170), (170, 553, 554, 171), (171, 554, 555, 172), (172, 555, 556, 173), (173, 556, 557, 174), (174, 557, 558, 175), (175, 558, 559, 176), (176, 559, 560, 177), (177, 560, 561, 178), (178, 561, 562, 179), (179, 562, 563, 180), (180, 563, 564, 181), (181, 564, 565, 182), (182, 565, 566, 183), (183, 566, 567, 184), (184, 567, 568, 185), (185, 568, 569, 186), (186, 569, 570, 187), (187, 570, 608, 609), (349, 348, 622, 623), (611, 610, 573, 190), (190, 573, 574, 191), (191, 574, 575, 160), (543, 607, 576, 512), (542, 606, 607, 543), (541, 605, 606, 542), (540, 604, 605, 541), (539, 603, 604, 540), (538, 602, 603, 539), (537, 601, 602, 538), (536, 600, 601, 537), (535, 599, 600, 536), (534, 598, 599, 535), (533, 597, 598, 534), (532, 596, 597, 533), (531, 595, 596, 532), (530, 594, 595, 531), (529, 593, 594, 530), (528, 592, 593, 529), (527, 591, 592, 528), (526, 590, 591, 527), (525, 589, 590, 526), (524, 588, 589, 525), (523, 587, 588, 524), (522, 586, 587, 523), (521, 585, 586, 522), (520, 584, 585, 521), (519, 583, 584, 520), (518, 582, 583, 519), (517, 581, 582, 518), (516, 580, 581, 517), (515, 579, 580, 516), (514, 578, 579, 515), (513, 577, 578, 514), (512, 576, 577, 513), (571, 188, 609, 608), (189, 572, 610, 611), (188, 189, 611, 609), (252, 251, 612, 613), (251, 348, 614, 612), (349, 252, 613, 615), (348, 349, 615, 614), (572, 571, 608, 610), (621, 623, 635, 631), (620, 621, 631, 624), (189, 188, 617, 619), (188, 571, 616, 617), (571, 572, 618, 616), (252, 349, 623, 621), (251, 252, 621, 620), (572, 189, 619, 618), (623, 622, 639, 635), (622, 620, 624, 639), (624, 631, 630, 625), (625, 630, 629, 626), (626, 629, 628, 627), (627, 628, 619, 617), (631, 635, 634, 630), (630, 634, 633, 629), (629, 633, 632, 628), (628, 632, 618, 619), (635, 639, 638, 634), (634, 638, 637, 633), (633, 637, 636, 632), (632, 636, 616, 618), (639, 624, 625, 638), (638, 625, 626, 637), (637, 626, 627, 636), (636, 627, 617, 616), (607, 671, 640, 576), (606, 670, 671, 607), (605, 669, 670, 606), (604, 668, 669, 605), (603, 667, 668, 604), (602, 666, 667, 603), (601, 665, 666, 602), (600, 664, 665, 601), (599, 663, 664, 600), (598, 662, 663, 599), (597, 661, 662, 598), (596, 660, 661, 597), (595, 659, 660, 596), (594, 658, 659, 595), (593, 657, 658, 594), (592, 656, 657, 593), (591, 655, 656, 592), (590, 654, 655, 591), (589, 653, 654, 590), (588, 652, 653, 589), (587, 651, 652, 588), (586, 650, 651, 587), (585, 649, 650, 586), (584, 648, 649, 585), (583, 647, 648, 584), (582, 646, 647, 583), (581, 645, 646, 582), (580, 644, 645, 581), (579, 643, 644, 580), (578, 642, 643, 579), (577, 641, 642, 578), (576, 640, 641, 577), (63, 61, 703, 676), (9, 7, 702, 674), (35, 33, 701, 672), (61, 59, 700, 703), (7, 5, 699, 702), (33, 31, 698, 701), (59, 57, 697, 700), (5, 3, 696, 699), (31, 29, 695, 698), (57, 55, 694, 697), (3, 1, 677, 696), (29, 27, 693, 695), (55, 53, 692, 694), (27, 25, 691, 693), (53, 51, 690, 692), (25, 23, 689, 691), (51, 49, 688, 690), (23, 21, 687, 689), (49, 47, 686, 688), (21, 19, 685, 687), (47, 45, 684, 686), (19, 17, 683, 685), (45, 43, 682, 684), (17, 15, 681, 683), (43, 41, 680, 682), (15, 13, 679, 681), (41, 39, 678, 680), (13, 11, 675, 679), (39, 37, 673, 678), (1, 63, 676, 677), (11, 9, 674, 675), (37, 35, 672, 673), (97, 96, 704, 705), (96, 98, 706, 704), (98, 99, 707, 706), (99, 100, 708, 707), (100, 101, 709, 708), (101, 102, 710, 709), (102, 103, 711, 710), (103, 104, 712, 711), (104, 105, 713, 712), (105, 106, 714, 713), (106, 107, 715, 714), (107, 108, 716, 715), (108, 109, 717, 716), (109, 110, 718, 717), (110, 111, 719, 718), (111, 112, 720, 719), (112, 113, 721, 720), (113, 114, 722, 721), (114, 115, 723, 722), (115, 116, 724, 723), (116, 117, 725, 724), (117, 118, 726, 725), (118, 119, 727, 726), (119, 120, 728, 727), (120, 121, 729, 728), (121, 122, 730, 729), (122, 123, 731, 730), (123, 124, 732, 731), (124, 125, 733, 732), (125, 126, 734, 733), (126, 127, 735, 734), (127, 97, 705, 735), (2, 0, 736, 737), (4, 2, 737, 738), (6, 4, 738, 739), (8, 6, 739, 740), (10, 8, 740, 741), (12, 10, 741, 742), (14, 12, 742, 743), (16, 14, 743, 744), (18, 16, 744, 745), (20, 18, 745, 746), (22, 20, 746, 747), (24, 22, 747, 748), (26, 24, 748, 749), (28, 26, 749, 750), (30, 28, 750, 751), (32, 30, 751, 752), (34, 32, 752, 753), (36, 34, 753, 754), (38, 36, 754, 755), (40, 38, 755, 756), (42, 40, 756, 757), (44, 42, 757, 758), (46, 44, 758, 759), (48, 46, 759, 760), (50, 48, 760, 761), (52, 50, 761, 762), (54, 52, 762, 763), (56, 54, 763, 764), (58, 56, 764, 765), (60, 58, 765, 766), (62, 60, 766, 767), (0, 62, 767, 736)])
_uv = me_cylinder.uv_layers.new(name='UVMap')
_uv.uv.foreach_set('vector', [1.0, 0.9971, 1.0, 1.0, 0.9688, 1.0, 0.9688, 0.9971, 0.9688, 0.9971, 0.9688, 1.0, 0.9375, 1.0, 0.9375, 0.9971, 0.9375, 0.9971, 0.9375, 1.0, 0.9062, 1.0, 0.9062, 0.9971, 0.9062, 0.9971, 0.9062, 1.0, 0.875, 1.0, 0.875, 0.9971, 0.875, 0.9971, 0.875, 1.0, 0.8438, 1.0, 0.8438, 0.9971, 0.8438, 0.9971, 0.8438, 1.0, 0.8125, 1.0, 0.8125, 0.9971, 0.8125, 0.9971, 0.8125, 1.0, 0.7812, 1.0, 0.7812, 0.9971, 0.7812, 0.9971, 0.7812, 1.0, 0.75, 1.0, 0.75, 0.9971, 0.75, 0.9971, 0.75, 1.0, 0.7188, 1.0, 0.7188, 0.9971, 0.7188, 0.9971, 0.7188, 1.0, 0.6875, 1.0, 0.6875, 0.9971, 0.6875, 0.9971, 0.6875, 1.0, 0.6562, 1.0, 0.6562, 0.9971, 0.6562, 0.9971, 0.6562, 1.0, 0.625, 1.0, 0.625, 0.9971, 0.625, 0.9971, 0.625, 1.0, 0.5938, 1.0, 0.5938, 0.9971, 0.5938, 0.9971, 0.5938, 1.0, 0.5625, 1.0, 0.5625, 0.9971, 0.5625, 0.9971, 0.5625, 1.0, 0.5312, 1.0, 0.5312, 0.9971, 0.5312, 0.9971, 0.5312, 1.0, 0.5, 1.0, 0.5, 0.9971, 0.5, 0.9971, 0.5, 1.0, 0.4688, 1.0, 0.4688, 0.9971, 0.4688, 0.9971, 0.4688, 1.0, 0.4375, 1.0, 0.4375, 0.9971, 0.4375, 0.9971, 0.4375, 1.0, 0.4062, 1.0, 0.4062, 0.9971, 0.4062, 0.9971, 0.4062, 1.0, 0.375, 1.0, 0.375, 0.9971, 0.375, 0.9971, 0.375, 1.0, 0.3438, 1.0, 0.3438, 0.9971, 0.3438, 0.9971, 0.3438, 1.0, 0.3125, 1.0, 0.3125, 0.9971, 0.3125, 0.9971, 0.3125, 1.0, 0.2812, 1.0, 0.2812, 0.9971, 0.2812, 0.9971, 0.2812, 1.0, 0.25, 1.0, 0.25, 0.9971, 0.25, 0.9971, 0.25, 1.0, 0.2188, 1.0, 0.2188, 0.9971, 0.2188, 0.9971, 0.2188, 1.0, 0.1875, 1.0, 0.1875, 0.9971, 0.1875, 0.9971, 0.1875, 1.0, 0.1562, 1.0, 0.1562, 0.9971, 0.1562, 0.9971, 0.1562, 1.0, 0.125, 1.0, 0.125, 0.9971, 0.125, 0.9971, 0.125, 1.0, 0.09375, 1.0, 0.09375, 0.9971, 0.09375, 0.9971, 0.09375, 1.0, 0.0625, 1.0, 0.0625, 0.9971, 0.1663, 0.04804, 0.2074, 0.0356, 0.2074, 0.0356, 0.1663, 0.04804, 0.0625, 0.9971, 0.0625, 1.0, 0.03125, 1.0, 0.03125, 0.9971, 0.03125, 0.9971, 0.03125, 1.0, 0.0, 1.0, 0.0, 0.9971, 0.75, 0.4759, 0.7941, 0.4715, 0.8364, 0.4587, 0.8755, 0.4378, 0.9097, 0.4097, 0.9378, 0.3755, 0.9587, 0.3364, 0.9715, 0.2941, 0.9759, 0.25, 0.9715, 0.2059, 0.9587, 0.1636, 0.9378, 0.1245, 0.9097, 0.09028, 0.8755, 0.06219, 0.8364, 0.04132, 0.7941, 0.02846, 0.75, 0.02412, 0.7059, 0.02846, 0.6636, 0.04132, 0.6245, 0.06219, 0.5903, 0.09028, 0.5622, 0.1245, 0.5413, 0.1636, 0.5285, 0.2059, 0.5241, 0.25, 0.5285, 0.2941, 0.5413, 0.3364, 0.5622, 0.3755, 0.5903, 0.4097, 0.6245, 0.4378, 0.6636, 0.4587, 0.7059, 0.4715, 0.25, 0.4686, 0.2926, 0.4644, 0.2968, 0.4854, 0.25, 0.49, 0.2926, 0.4644, 0.3337, 0.452, 0.3418, 0.4717, 0.2968, 0.4854, 0.3337, 0.452, 0.3715, 0.4318, 0.3833, 0.4496, 0.3418, 0.4717, 0.3715, 0.4318, 0.4046, 0.4046, 0.4197, 0.4197, 0.3833, 0.4496, 0.4046, 0.4046, 0.4318, 0.3715, 0.4496, 0.3833, 0.4197, 0.4197, 0.4318, 0.3715, 0.452, 0.3337, 0.4717, 0.3418, 0.4496, 0.3833, 0.452, 0.3337, 0.4644, 0.2926, 0.4854, 0.2968, 0.4717, 0.3418, 0.4644, 0.2926, 0.4686, 0.25, 0.49, 0.25, 0.4854, 0.2968, 0.4686, 0.25, 0.4644, 0.2074, 0.4854, 0.2032, 0.49, 0.25, 0.4644, 0.2074, 0.452, 0.1663, 0.4717, 0.1582, 0.4854, 0.2032, 0.452, 0.1663, 0.4318, 0.1285, 0.4496, 0.1167, 0.4717, 0.1582, 0.4318, 0.1285, 0.4046, 0.09542, 0.4197, 0.08029, 0.4496, 0.1167, 0.4046, 0.09542, 0.3715, 0.06824, 0.3833, 0.05045, 0.4197, 0.08029, 0.3715, 0.06824, 0.3337, 0.04804, 0.3418, 0.02827, 0.3833, 0.05045, 0.3337, 0.04804, 0.2926, 0.0356, 0.2968, 0.01461, 0.3418, 0.02827, 0.2926, 0.0356, 0.25, 0.0314, 0.25, 0.01, 0.2968, 0.01461, 0.25, 0.0314, 0.2074, 0.0356, 0.2032, 0.01461, 0.25, 0.01, 0.2074, 0.0356, 0.1663, 0.04804, 0.1582, 0.02827, 0.2032, 0.01461, 0.1663, 0.04804, 0.1285, 0.06824, 0.1167, 0.05045, 0.1582, 0.02827, 0.1285, 0.06824, 0.09542, 0.09542, 0.08029, 0.08029, 0.1167, 0.05045, 0.09542, 0.09542, 0.06824, 0.1285, 0.05045, 0.1167, 0.08029, 0.08029, 0.06824, 0.1285, 0.04804, 0.1663, 0.02827, 0.1582, 0.05045, 0.1167, 0.04804, 0.1663, 0.0356, 0.2074, 0.01461, 0.2032, 0.02827, 0.1582, 0.0356, 0.2074, 0.0314, 0.25, 0.01, 0.25, 0.01461, 0.2032, 0.0314, 0.25, 0.0356, 0.2926, 0.01461, 0.2968, 0.01, 0.25, 0.0356, 0.2926, 0.04804, 0.3337, 0.02827, 0.3418, 0.01461, 0.2968, 0.04804, 0.3337, 0.06824, 0.3715, 0.05045, 0.3833, 0.02827, 0.3418, 0.06824, 0.3715, 0.09542, 0.4046, 0.08029, 0.4197, 0.05045, 0.3833, 0.09542, 0.4046, 0.1285, 0.4318, 0.1167, 0.4496, 0.08029, 0.4197, 0.1285, 0.4318, 0.1663, 0.452, 0.1582, 0.4717, 0.1167, 0.4496, 0.1663, 0.452, 0.2074, 0.4644, 0.2032, 0.4854, 0.1582, 0.4717, 0.2074, 0.4644, 0.25, 0.4686, 0.25, 0.49, 0.2032, 0.4854, 0.2926, 0.4644, 0.25, 0.4686, 0.2074, 0.4644, 0.1663, 0.452, 0.1285, 0.4318, 0.09542, 0.4046, 0.06824, 0.3715, 0.04804, 0.3337, 0.0356, 0.2926, 0.0314, 0.25, 0.0356, 0.2074, 0.04804, 0.1663, 0.06824, 0.1285, 0.09542, 0.09542, 0.1285, 0.06824, 0.1663, 0.04804, 0.2074, 0.0356, 0.25, 0.0314, 0.2926, 0.0356, 0.3337, 0.04804, 0.3715, 0.06824, 0.4046, 0.09542, 0.4318, 0.1285, 0.452, 0.1663, 0.4644, 0.2074, 0.4686, 0.25, 0.4644, 0.2926, 0.452, 0.3337, 0.4318, 0.3715, 0.4046, 0.4046, 0.3715, 0.4318, 0.3337, 0.452, 0.4318, 0.3715, 0.4046, 0.4046, 0.4046, 0.4046, 0.4318, 0.3715, 0.25, 0.4686, 0.2074, 0.4644, 0.2074, 0.4644, 0.25, 0.4686, 0.1285, 0.06824, 0.1663, 0.04804, 0.1663, 0.04804, 0.1285, 0.06824, 0.452, 0.3337, 0.4318, 0.3715, 0.4318, 0.3715, 0.452, 0.3337, 0.09542, 0.09542, 0.1285, 0.06824, 0.1285, 0.06824, 0.09542, 0.09542, 0.4644, 0.2926, 0.452, 0.3337, 0.452, 0.3337, 0.4644, 0.2926, 0.06824, 0.1285, 0.09542, 0.09542, 0.09542, 0.09542, 0.06824, 0.1285, 0.4686, 0.25, 0.4644, 0.2926, 0.4644, 0.2926, 0.4686, 0.25, 0.04804, 0.1663, 0.06824, 0.1285, 0.06824, 0.1285, 0.04804, 0.1663, 0.4644, 0.2074, 0.4686, 0.25, 0.4686, 0.25, 0.4644, 0.2074, 0.0356, 0.2074, 0.04804, 0.1663, 0.04804, 0.1663, 0.0356, 0.2074, 0.452, 0.1663, 0.4644, 0.2074, 0.4644, 0.2074, 0.452, 0.1663, 0.0314, 0.25, 0.0356, 0.2074, 0.0356, 0.2074, 0.0314, 0.25, 0.4318, 0.1285, 0.452, 0.1663, 0.452, 0.1663, 0.4318, 0.1285, 0.0356, 0.2926, 0.0314, 0.25, 0.0314, 0.25, 0.0356, 0.2926, 0.4046, 0.09542, 0.4318, 0.1285, 0.4318, 0.1285, 0.4046, 0.09542, 0.04804, 0.3337, 0.0356, 0.2926, 0.0356, 0.2926, 0.04804, 0.3337, 0.3715, 0.06824, 0.4046, 0.09542, 0.4046, 0.09542, 0.3715, 0.06824, 0.06824, 0.3715, 0.04804, 0.3337, 0.04804, 0.3337, 0.06824, 0.3715, 0.3337, 0.04804, 0.3715, 0.06824, 0.3715, 0.06824, 0.3337, 0.04804, 0.2926, 0.4644, 0.25, 0.4686, 0.25, 0.4686, 0.2926, 0.4644, 0.09542, 0.4046, 0.06824, 0.3715, 0.06824, 0.3715, 0.09542, 0.4046, 0.2926, 0.0356, 0.3337, 0.04804, 0.3337, 0.04804, 0.2926, 0.0356, 0.3337, 0.452, 0.2926, 0.4644, 0.2926, 0.4644, 0.3337, 0.452, 0.1285, 0.4318, 0.09542, 0.4046, 0.09542, 0.4046, 0.1285, 0.4318, 0.25, 0.0314, 0.2926, 0.0356, 0.2926, 0.0356, 0.25, 0.0314, 0.3715, 0.4318, 0.3337, 0.452, 0.3337, 0.452, 0.3715, 0.4318, 0.1663, 0.452, 0.1285, 0.4318, 0.1285, 0.4318, 0.1663, 0.452, 0.2074, 0.0356, 0.25, 0.0314, 0.25, 0.0314, 0.2074, 0.0356, 0.4046, 0.4046, 0.3715, 0.4318, 0.3715, 0.4318, 0.4046, 0.4046, 0.2074, 0.4644, 0.1663, 0.452, 0.1663, 0.452, 0.2074, 0.4644, 0.03125, 0.7172, 0.03125, 0.7483, 0.0, 0.7483, 0.0, 0.7172, 0.0625, 0.7172, 0.0625, 0.7483, 0.03125, 0.7483, 0.03125, 0.7172, 0.09375, 0.7172, 0.09375, 0.7483, 0.0625, 0.7483, 0.0625, 0.7172, 0.125, 0.7172, 0.125, 0.7483, 0.09375, 0.7483, 0.09375, 0.7172, 0.1562, 0.7172, 0.1562, 0.7483, 0.125, 0.7483, 0.125, 0.7172, 0.1875, 0.7172, 0.1875, 0.7483, 0.1562, 0.7483, 0.1562, 0.7172, 0.2188, 0.7172, 0.2188, 0.7483, 0.1875, 0.7483, 0.1875, 0.7172, 0.25, 0.7172, 0.25, 0.7483, 0.2188, 0.7483, 0.2188, 0.7172, 0.2812, 0.7172, 0.2812, 0.7483, 0.25, 0.7483, 0.25, 0.7172, 0.3125, 0.7172, 0.3125, 0.7483, 0.2812, 0.7483, 0.2812, 0.7172, 0.3438, 0.7172, 0.3438, 0.7483, 0.3125, 0.7483, 0.3125, 0.7172, 0.375, 0.7172, 0.375, 0.7483, 0.3438, 0.7483, 0.3438, 0.7172, 0.4062, 0.7172, 0.4062, 0.7483, 0.375, 0.7483, 0.375, 0.7172, 0.4375, 0.7172, 0.4375, 0.7483, 0.4062, 0.7483, 0.4062, 0.7172, 0.4688, 0.7172, 0.4688, 0.7483, 0.4375, 0.7483, 0.4375, 0.7172, 0.5, 0.7172, 0.5, 0.7483, 0.4688, 0.7483, 0.4688, 0.7172, 0.5312, 0.7172, 0.5312, 0.7483, 0.5, 0.7483, 0.5, 0.7172, 0.5625, 0.7172, 0.5625, 0.7483, 0.5312, 0.7483, 0.5312, 0.7172, 0.5938, 0.7172, 0.5938, 0.7483, 0.5625, 0.7483, 0.5625, 0.7172, 0.625, 0.7172, 0.625, 0.7483, 0.5938, 0.7483, 0.5938, 0.7172, 0.6562, 0.7172, 0.6562, 0.7483, 0.625, 0.7483, 0.625, 0.7172, 0.6875, 0.7172, 0.6875, 0.7483, 0.6562, 0.7483, 0.6562, 0.7172, 0.7188, 0.7172, 0.7188, 0.7483, 0.6875, 0.7483, 0.6875, 0.7172, 0.75, 0.7172, 0.75, 0.7483, 0.7188, 0.7483, 0.7188, 0.7172, 0.7812, 0.7172, 0.7812, 0.7483, 0.75, 0.7483, 0.75, 0.7172, 0.8125, 0.7172, 0.8125, 0.7483, 0.7812, 0.7483, 0.7812, 0.7172, 0.8438, 0.7172, 0.8438, 0.7483, 0.8125, 0.7483, 0.8125, 0.7172, 0.875, 0.7172, 0.875, 0.7483, 0.8438, 0.7483, 0.8438, 0.7172, 0.9062, 0.7172, 0.9062, 0.7483, 0.875, 0.7483, 0.875, 0.7172, 0.9375, 0.7172, 0.9375, 0.7483, 0.9062, 0.7483, 0.9062, 0.7172, 0.9687, 0.7172, 0.9688, 0.7483, 0.9375, 0.7483, 0.9375, 0.7172, 1.0, 0.7172, 1.0, 0.7483, 0.9688, 0.7483, 0.9687, 0.7172, 0.03125, 0.8427, 0.03125, 0.8741, 0.0, 0.8741, 0.0, 0.8427, 0.0625, 0.8427, 0.0625, 0.8741, 0.03125, 0.8741, 0.03125, 0.8427, 0.09375, 0.8427, 0.09375, 0.8741, 0.0625, 0.8741, 0.0625, 0.8427, 0.125, 0.8427, 0.125, 0.8741, 0.09375, 0.8741, 0.09375, 0.8427, 0.1562, 0.8427, 0.1562, 0.8741, 0.125, 0.8741, 0.125, 0.8427, 0.1875, 0.8427, 0.1875, 0.8741, 0.1562, 0.8741, 0.1562, 0.8427, 0.2188, 0.8427, 0.2188, 0.8741, 0.1875, 0.8741, 0.1875, 0.8427, 0.25, 0.8427, 0.25, 0.8741, 0.2188, 0.8741, 0.2188, 0.8427, 0.2812, 0.8427, 0.2812, 0.8741, 0.25, 0.8741, 0.25, 0.8427, 0.3125, 0.8427, 0.3125, 0.8741, 0.2812, 0.8741, 0.2812, 0.8427, 0.3438, 0.8427, 0.3438, 0.8741, 0.3125, 0.8741, 0.3125, 0.8427, 0.375, 0.8427, 0.375, 0.8741, 0.3438, 0.8741, 0.3438, 0.8427, 0.4063, 0.8427, 0.4062, 0.8741, 0.375, 0.8741, 0.375, 0.8427, 0.4375, 0.8427, 0.4375, 0.8741, 0.4062, 0.8741, 0.4063, 0.8427, 0.4688, 0.8427, 0.4688, 0.8741, 0.4375, 0.8741, 0.4375, 0.8427, 0.5, 0.8427, 0.5, 0.8741, 0.4688, 0.8741, 0.4688, 0.8427, 0.5312, 0.8427, 0.5312, 0.8741, 0.5, 0.8741, 0.5, 0.8427, 0.5625, 0.8427, 0.5625, 0.8741, 0.5312, 0.8741, 0.5312, 0.8427, 0.5938, 0.8427, 0.5938, 0.8741, 0.5625, 0.8741, 0.5625, 0.8427, 0.625, 0.8427, 0.625, 0.8741, 0.5938, 0.8741, 0.5938, 0.8427, 0.6562, 0.8427, 0.6562, 0.8741, 0.625, 0.8741, 0.625, 0.8427, 0.6875, 0.8427, 0.6875, 0.8741, 0.6562, 0.8741, 0.6562, 0.8427, 0.7188, 0.8427, 0.7188, 0.8741, 0.6875, 0.8741, 0.6875, 0.8427, 0.75, 0.8427, 0.75, 0.8741, 0.7188, 0.8741, 0.7188, 0.8427, 0.7812, 0.8427, 0.7812, 0.8741, 0.75, 0.8741, 0.75, 0.8427, 0.8125, 0.8427, 0.8125, 0.8741, 0.7812, 0.8741, 0.7812, 0.8427, 0.8437, 0.8427, 0.8438, 0.8741, 0.8125, 0.8741, 0.8125, 0.8427, 0.875, 0.8427, 0.875, 0.8741, 0.8438, 0.8741, 0.8437, 0.8427, 0.9063, 0.8427, 0.9062, 0.8741, 0.875, 0.8741, 0.875, 0.8427, 0.9375, 0.8427, 0.9375, 0.8741, 0.9062, 0.8741, 0.9063, 0.8427, 0.9688, 0.8427, 0.9688, 0.8741, 0.9375, 0.8741, 0.9375, 0.8427, 1.0, 0.8427, 1.0, 0.8741, 0.9688, 0.8741, 0.9688, 0.8427, 1.0, 0.7797, 1.0, 0.8112, 0.9688, 0.8112, 0.9687, 0.7797, 0.9687, 0.7797, 0.9688, 0.8112, 0.9375, 0.8112, 0.9375, 0.7797, 0.9375, 0.7797, 0.9375, 0.8112, 0.9063, 0.8112, 0.9062, 0.7797, 0.9062, 0.7797, 0.9063, 0.8112, 0.875, 0.8112, 0.875, 0.7797, 0.875, 0.7797, 0.875, 0.8112, 0.8438, 0.8112, 0.8438, 0.7797, 0.8438, 0.7797, 0.8438, 0.8112, 0.8125, 0.8112, 0.8125, 0.7797, 0.8125, 0.7797, 0.8125, 0.8112, 0.7813, 0.8112, 0.7812, 0.7797, 0.7812, 0.7797, 0.7813, 0.8112, 0.75, 0.8112, 0.75, 0.7797, 0.75, 0.7797, 0.75, 0.8112, 0.7188, 0.8112, 0.7188, 0.7797, 0.7188, 0.7797, 0.7188, 0.8112, 0.6875, 0.8112, 0.6875, 0.7797, 0.6875, 0.7797, 0.6875, 0.8112, 0.6563, 0.8112, 0.6562, 0.7797, 0.6562, 0.7797, 0.6563, 0.8112, 0.625, 0.8112, 0.625, 0.7797, 0.625, 0.7797, 0.625, 0.8112, 0.5938, 0.8112, 0.5937, 0.7797, 0.5937, 0.7797, 0.5938, 0.8112, 0.5625, 0.8112, 0.5625, 0.7797, 0.5625, 0.7797, 0.5625, 0.8112, 0.5313, 0.8112, 0.5312, 0.7797, 0.5312, 0.7797, 0.5313, 0.8112, 0.5, 0.8112, 0.5, 0.7797, 0.5, 0.7797, 0.5, 0.8112, 0.4688, 0.8112, 0.4688, 0.7797, 0.4688, 0.7797, 0.4688, 0.8112, 0.4375, 0.8112, 0.4375, 0.7797, 0.4375, 0.7797, 0.4375, 0.8112, 0.4063, 0.8112, 0.4062, 0.7797, 0.4062, 0.7797, 0.4063, 0.8112, 0.375, 0.8112, 0.375, 0.7797, 0.375, 0.7797, 0.375, 0.8112, 0.3438, 0.8112, 0.3437, 0.7797, 0.3437, 0.7797, 0.3438, 0.8112, 0.3125, 0.8112, 0.3125, 0.7797, 0.3125, 0.7797, 0.3125, 0.8112, 0.2813, 0.8112, 0.2812, 0.7797, 0.2812, 0.7797, 0.2813, 0.8112, 0.25, 0.8112, 0.25, 0.7797, 0.25, 0.7797, 0.25, 0.8112, 0.2188, 0.8112, 0.2188, 0.7797, 0.2188, 0.7797, 0.2188, 0.8112, 0.1875, 0.8112, 0.1875, 0.7797, 0.1875, 0.7797, 0.1875, 0.8112, 0.1563, 0.8112, 0.1562, 0.7797, 0.1562, 0.7797, 0.1563, 0.8112, 0.125, 0.8112, 0.125, 0.7797, 0.125, 0.7797, 0.125, 0.8112, 0.09375, 0.8112, 0.09375, 0.7797, 0.09375, 0.7797, 0.09375, 0.8112, 0.0625, 0.8112, 0.0625, 0.7797, 0.0625, 0.7797, 0.0625, 0.8112, 0.03125, 0.8112, 0.03125, 0.7797, 0.03125, 0.7797, 0.03125, 0.8112, 0.0, 0.8112, 0.0, 0.7797, 1.0, 0.5915, 1.0, 0.6241, 0.9688, 0.6241, 0.9688, 0.5915, 0.9688, 0.5915, 0.9688, 0.6241, 0.9375, 0.6241, 0.9375, 0.5915, 0.9375, 0.5915, 0.9375, 0.6241, 0.9062, 0.6241, 0.9062, 0.5915, 0.9062, 0.5915, 0.9062, 0.6241, 0.875, 0.6241, 0.875, 0.5915, 0.875, 0.5915, 0.875, 0.6241, 0.8438, 0.6241, 0.8438, 0.5915, 0.8438, 0.5915, 0.8438, 0.6241, 0.8125, 0.6241, 0.8125, 0.5915, 0.8125, 0.5915, 0.8125, 0.6241, 0.7812, 0.6241, 0.7812, 0.5915, 0.7812, 0.5915, 0.7812, 0.6241, 0.75, 0.6241, 0.75, 0.5915, 0.75, 0.5915, 0.75, 0.6241, 0.7188, 0.6241, 0.7188, 0.5915, 0.7188, 0.5915, 0.7188, 0.6241, 0.6875, 0.6241, 0.6875, 0.5915, 0.6875, 0.5915, 0.6875, 0.6241, 0.6562, 0.6241, 0.6562, 0.5915, 0.6562, 0.5915, 0.6562, 0.6241, 0.625, 0.6241, 0.625, 0.5915, 0.625, 0.5915, 0.625, 0.6241, 0.5938, 0.6241, 0.5938, 0.5915, 0.5938, 0.5915, 0.5938, 0.6241, 0.5625, 0.6241, 0.5625, 0.5915, 0.5625, 0.5915, 0.5625, 0.6241, 0.5312, 0.6241, 0.5312, 0.5915, 0.5312, 0.5915, 0.5312, 0.6241, 0.5, 0.6241, 0.5, 0.5915, 0.5, 0.5915, 0.5, 0.6241, 0.4688, 0.6241, 0.4688, 0.5915, 0.4688, 0.5915, 0.4688, 0.6241, 0.4375, 0.6241, 0.4375, 0.5915, 0.4375, 0.5915, 0.4375, 0.6241, 0.4062, 0.6241, 0.4062, 0.5915, 0.4062, 0.5915, 0.4062, 0.6241, 0.375, 0.6241, 0.375, 0.5915, 0.375, 0.5915, 0.375, 0.6241, 0.3438, 0.6241, 0.3438, 0.5915, 0.3438, 0.5915, 0.3438, 0.6241, 0.3125, 0.6241, 0.3125, 0.5915, 0.3125, 0.5915, 0.3125, 0.6241, 0.2812, 0.6241, 0.2812, 0.5915, 0.2812, 0.5915, 0.2812, 0.6241, 0.25, 0.6241, 0.25, 0.5915, 0.25, 0.5915, 0.25, 0.6241, 0.2188, 0.6241, 0.2188, 0.5915, 0.2188, 0.5915, 0.2188, 0.6241, 0.1875, 0.6241, 0.1875, 0.5915, 0.1875, 0.5915, 0.1875, 0.6241, 0.1562, 0.6241, 0.1562, 0.5915, 0.1562, 0.5915, 0.1562, 0.6241, 0.125, 0.6241, 0.125, 0.5915, 0.1212, 0.596, 0.1212, 0.6196, 0.1212, 0.6196, 0.1212, 0.596, 0.09375, 0.5915, 0.09375, 0.6241, 0.0625, 0.6241, 0.0625, 0.5915, 0.0625, 0.5915, 0.0625, 0.6241, 0.03125, 0.6241, 0.03125, 0.5915, 0.03125, 0.5915, 0.03125, 0.6241, 0.0, 0.6241, 0.0, 0.5915, 1.0, 0.6552, 1.0, 0.6862, 0.9687, 0.6862, 0.9687, 0.6552, 0.9687, 0.6552, 0.9687, 0.6862, 0.9375, 0.6862, 0.9375, 0.6552, 0.9375, 0.6552, 0.9375, 0.6862, 0.9063, 0.6862, 0.9063, 0.6552, 0.9063, 0.6552, 0.9063, 0.6862, 0.875, 0.6862, 0.875, 0.6552, 0.875, 0.6552, 0.875, 0.6862, 0.8438, 0.6862, 0.8438, 0.6552, 0.8438, 0.6552, 0.8438, 0.6862, 0.8125, 0.6862, 0.8125, 0.6552, 0.8125, 0.6552, 0.8125, 0.6862, 0.7812, 0.6862, 0.7812, 0.6552, 0.7812, 0.6552, 0.7812, 0.6862, 0.75, 0.6862, 0.75, 0.6552, 0.75, 0.6552, 0.75, 0.6862, 0.7187, 0.6862, 0.7188, 0.6552, 0.7188, 0.6552, 0.7187, 0.6862, 0.6875, 0.6862, 0.6875, 0.6552, 0.6875, 0.6552, 0.6875, 0.6862, 0.6562, 0.6862, 0.6562, 0.6552, 0.6562, 0.6552, 0.6562, 0.6862, 0.625, 0.6862, 0.625, 0.6552, 0.625, 0.6552, 0.625, 0.6862, 0.5938, 0.6862, 0.5938, 0.6552, 0.5938, 0.6552, 0.5938, 0.6862, 0.5625, 0.6862, 0.5625, 0.6552, 0.5625, 0.6552, 0.5625, 0.6862, 0.5312, 0.6862, 0.5312, 0.6552, 0.5312, 0.6552, 0.5312, 0.6862, 0.5, 0.6862, 0.5, 0.6552, 0.5, 0.6552, 0.5, 0.6862, 0.4687, 0.6862, 0.4687, 0.6552, 0.4687, 0.6552, 0.4687, 0.6862, 0.4375, 0.6862, 0.4375, 0.6552, 0.4375, 0.6552, 0.4375, 0.6862, 0.4063, 0.6862, 0.4062, 0.6552, 0.4062, 0.6552, 0.4063, 0.6862, 0.375, 0.6862, 0.375, 0.6552, 0.375, 0.6552, 0.375, 0.6862, 0.3438, 0.6862, 0.3438, 0.6552, 0.3438, 0.6552, 0.3438, 0.6862, 0.3125, 0.6862, 0.3125, 0.6552, 0.3125, 0.6552, 0.3125, 0.6862, 0.2812, 0.6862, 0.2812, 0.6552, 0.2812, 0.6552, 0.2812, 0.6862, 0.25, 0.6862, 0.25, 0.6552, 0.25, 0.6552, 0.25, 0.6862, 0.2188, 0.6862, 0.2188, 0.6552, 0.2188, 0.6552, 0.2188, 0.6862, 0.1875, 0.6862, 0.1875, 0.6552, 0.1875, 0.6552, 0.1875, 0.6862, 0.1562, 0.6862, 0.1562, 0.6552, 0.1562, 0.6552, 0.1562, 0.6862, 0.125, 0.6862, 0.125, 0.6552, 0.125, 0.6552, 0.125, 0.6862, 0.09375, 0.6862, 0.09375, 0.6552, 0.09375, 0.6552, 0.09375, 0.6862, 0.0625, 0.6862, 0.0625, 0.6552, 0.0625, 0.6552, 0.0625, 0.6862, 0.03125, 0.6862, 0.03125, 0.6552, 0.03125, 0.6552, 0.03125, 0.6862, 0.0, 0.6862, 0.0, 0.6552, 0.03125, 0.5294, 0.03125, 0.5589, 0.0, 0.5589, 0.0, 0.5294, 0.0625, 0.5294, 0.0625, 0.5589, 0.03125, 0.5589, 0.03125, 0.5294, 0.09375, 0.5294, 0.09375, 0.5589, 0.0625, 0.5589, 0.0625, 0.5294, 0.125, 0.5294, 0.125, 0.5589, 0.09375, 0.5589, 0.09375, 0.5294, 0.1562, 0.5294, 0.1562, 0.5589, 0.125, 0.5589, 0.125, 0.5294, 0.1875, 0.5294, 0.1875, 0.5589, 0.1562, 0.5589, 0.1562, 0.5294, 0.2188, 0.5294, 0.2188, 0.5589, 0.1875, 0.5589, 0.1875, 0.5294, 0.25, 0.5294, 0.25, 0.5589, 0.2188, 0.5589, 0.2188, 0.5294, 0.2812, 0.5294, 0.2812, 0.5589, 0.25, 0.5589, 0.25, 0.5294, 0.3125, 0.5294, 0.3125, 0.5589, 0.2812, 0.5589, 0.2812, 0.5294, 0.3438, 0.5294, 0.3438, 0.5589, 0.3125, 0.5589, 0.3125, 0.5294, 0.375, 0.5294, 0.375, 0.5589, 0.3438, 0.5589, 0.3438, 0.5294, 0.4062, 0.5294, 0.4062, 0.5589, 0.375, 0.5589, 0.375, 0.5294, 0.4375, 0.5294, 0.4375, 0.5589, 0.4062, 0.5589, 0.4062, 0.5294, 0.4688, 0.5294, 0.4688, 0.5589, 0.4375, 0.5589, 0.4375, 0.5294, 0.5, 0.5294, 0.5, 0.5589, 0.4688, 0.5589, 0.4688, 0.5294, 0.5312, 0.5294, 0.5312, 0.5589, 0.5, 0.5589, 0.5, 0.5294, 0.5625, 0.5294, 0.5625, 0.5589, 0.5312, 0.5589, 0.5312, 0.5294, 0.5938, 0.5294, 0.5938, 0.5589, 0.5625, 0.5589, 0.5625, 0.5294, 0.625, 0.5294, 0.625, 0.5589, 0.5938, 0.5589, 0.5938, 0.5294, 0.6562, 0.5294, 0.6562, 0.5589, 0.625, 0.5589, 0.625, 0.5294, 0.6875, 0.5294, 0.6875, 0.5589, 0.6562, 0.5589, 0.6562, 0.5294, 0.7188, 0.5294, 0.7188, 0.5589, 0.6875, 0.5589, 0.6875, 0.5294, 0.75, 0.5294, 0.75, 0.5589, 0.7188, 0.5589, 0.7188, 0.5294, 0.7812, 0.5294, 0.7812, 0.5589, 0.75, 0.5589, 0.75, 0.5294, 0.8125, 0.5294, 0.8125, 0.5589, 0.7812, 0.5589, 0.7812, 0.5294, 0.8438, 0.5294, 0.8438, 0.5589, 0.8125, 0.5589, 0.8125, 0.5294, 0.875, 0.5294, 0.875, 0.5589, 0.8438, 0.5589, 0.8438, 0.5294, 0.9062, 0.5294, 0.9062, 0.5589, 0.875, 0.5589, 0.875, 0.5294, 0.9375, 0.5294, 0.9375, 0.5589, 0.9062, 0.5589, 0.9062, 0.5294, 0.9688, 0.5294, 0.9688, 0.5589, 0.9375, 0.5589, 0.9375, 0.5294, 1.0, 0.5294, 1.0, 0.5589, 0.9688, 0.5589, 0.9688, 0.5294, 0.03125, 0.5589, 0.03125, 0.5915, 0.0, 0.5915, 0.0, 0.5589, 0.0625, 0.5589, 0.0625, 0.5915, 0.03125, 0.5915, 0.03125, 0.5589, 0.09375, 0.5589, 0.09375, 0.5915, 0.0625, 0.5915, 0.0625, 0.5589, 0.125, 0.5589, 0.125, 0.5915, 0.09375, 0.5915, 0.09375, 0.5589, 0.1562, 0.5589, 0.1562, 0.5915, 0.125, 0.5915, 0.125, 0.5589, 0.1875, 0.5589, 0.1875, 0.5915, 0.1562, 0.5915, 0.1562, 0.5589, 0.2188, 0.5589, 0.2188, 0.5915, 0.1875, 0.5915, 0.1875, 0.5589, 0.25, 0.5589, 0.25, 0.5915, 0.2188, 0.5915, 0.2188, 0.5589, 0.2812, 0.5589, 0.2812, 0.5915, 0.25, 0.5915, 0.25, 0.5589, 0.3125, 0.5589, 0.3125, 0.5915, 0.2812, 0.5915, 0.2812, 0.5589, 0.3438, 0.5589, 0.3438, 0.5915, 0.3125, 0.5915, 0.3125, 0.5589, 0.375, 0.5589, 0.375, 0.5915, 0.3438, 0.5915, 0.3438, 0.5589, 0.4062, 0.5589, 0.4062, 0.5915, 0.375, 0.5915, 0.375, 0.5589, 0.4375, 0.5589, 0.4375, 0.5915, 0.4062, 0.5915, 0.4062, 0.5589, 0.4688, 0.5589, 0.4688, 0.5915, 0.4375, 0.5915, 0.4375, 0.5589, 0.5, 0.5589, 0.5, 0.5915, 0.4688, 0.5915, 0.4688, 0.5589, 0.5312, 0.5589, 0.5312, 0.5915, 0.5, 0.5915, 0.5, 0.5589, 0.5625, 0.5589, 0.5625, 0.5915, 0.5312, 0.5915, 0.5312, 0.5589, 0.5938, 0.5589, 0.5938, 0.5915, 0.5625, 0.5915, 0.5625, 0.5589, 0.625, 0.5589, 0.625, 0.5915, 0.5938, 0.5915, 0.5938, 0.5589, 0.6562, 0.5589, 0.6562, 0.5915, 0.625, 0.5915, 0.625, 0.5589, 0.6875, 0.5589, 0.6875, 0.5915, 0.6562, 0.5915, 0.6562, 0.5589, 0.7188, 0.5589, 0.7188, 0.5915, 0.6875, 0.5915, 0.6875, 0.5589, 0.75, 0.5589, 0.75, 0.5915, 0.7188, 0.5915, 0.7188, 0.5589, 0.7812, 0.5589, 0.7812, 0.5915, 0.75, 0.5915, 0.75, 0.5589, 0.8125, 0.5589, 0.8125, 0.5915, 0.7812, 0.5915, 0.7812, 0.5589, 0.8438, 0.5589, 0.8438, 0.5915, 0.8125, 0.5915, 0.8125, 0.5589, 0.875, 0.5589, 0.875, 0.5915, 0.8438, 0.5915, 0.8438, 0.5589, 0.9062, 0.5589, 0.9062, 0.5915, 0.875, 0.5915, 0.875, 0.5589, 0.9375, 0.5589, 0.9375, 0.5915, 0.9062, 0.5915, 0.9062, 0.5589, 0.9688, 0.5589, 0.9688, 0.5915, 0.9375, 0.5915, 0.9375, 0.5589, 1.0, 0.5589, 1.0, 0.5915, 0.9688, 0.5915, 0.9688, 0.5589, 1.0, 0.5, 1.0, 0.5294, 0.9688, 0.5294, 0.9688, 0.5, 0.9688, 0.5, 0.9688, 0.5294, 0.9375, 0.5294, 0.9375, 0.5, 0.9375, 0.5, 0.9375, 0.5294, 0.9062, 0.5294, 0.9062, 0.5, 0.9062, 0.5, 0.9062, 0.5294, 0.875, 0.5294, 0.875, 0.5, 0.875, 0.5, 0.875, 0.5294, 0.8438, 0.5294, 0.8438, 0.5, 0.8438, 0.5, 0.8438, 0.5294, 0.8125, 0.5294, 0.8125, 0.5, 0.8125, 0.5, 0.8125, 0.5294, 0.7812, 0.5294, 0.7812, 0.5, 0.7812, 0.5, 0.7812, 0.5294, 0.75, 0.5294, 0.75, 0.5, 0.75, 0.5, 0.75, 0.5294, 0.7188, 0.5294, 0.7188, 0.5, 0.7188, 0.5, 0.7188, 0.5294, 0.6875, 0.5294, 0.6875, 0.5, 0.6875, 0.5, 0.6875, 0.5294, 0.6562, 0.5294, 0.6562, 0.5, 0.6562, 0.5, 0.6562, 0.5294, 0.625, 0.5294, 0.625, 0.5, 0.625, 0.5, 0.625, 0.5294, 0.5938, 0.5294, 0.5938, 0.5, 0.5938, 0.5, 0.5938, 0.5294, 0.5625, 0.5294, 0.5625, 0.5, 0.5625, 0.5, 0.5625, 0.5294, 0.5312, 0.5294, 0.5312, 0.5, 0.5312, 0.5, 0.5312, 0.5294, 0.5, 0.5294, 0.5, 0.5, 0.5, 0.5, 0.5, 0.5294, 0.4688, 0.5294, 0.4688, 0.5, 0.4688, 0.5, 0.4688, 0.5294, 0.4375, 0.5294, 0.4375, 0.5, 0.4375, 0.5, 0.4375, 0.5294, 0.4062, 0.5294, 0.4062, 0.5, 0.4062, 0.5, 0.4062, 0.5294, 0.375, 0.5294, 0.375, 0.5, 0.375, 0.5, 0.375, 0.5294, 0.3438, 0.5294, 0.3438, 0.5, 0.3438, 0.5, 0.3438, 0.5294, 0.3125, 0.5294, 0.3125, 0.5, 0.3125, 0.5, 0.3125, 0.5294, 0.2812, 0.5294, 0.2812, 0.5, 0.2812, 0.5, 0.2812, 0.5294, 0.25, 0.5294, 0.25, 0.5, 0.25, 0.5, 0.25, 0.5294, 0.2188, 0.5294, 0.2188, 0.5, 0.2188, 0.5, 0.2188, 0.5294, 0.1875, 0.5294, 0.1875, 0.5, 0.1875, 0.5, 0.1875, 0.5294, 0.1562, 0.5294, 0.1562, 0.5, 0.1562, 0.5, 0.1562, 0.5294, 0.125, 0.5294, 0.125, 0.5, 0.125, 0.5, 0.125, 0.5294, 0.09375, 0.5294, 0.09375, 0.5, 0.09375, 0.5, 0.09375, 0.5294, 0.0625, 0.5294, 0.0625, 0.5, 0.0625, 0.5, 0.0625, 0.5294, 0.03125, 0.5294, 0.03125, 0.5, 0.03125, 0.5, 0.03125, 0.5294, 0.0, 0.5294, 0.0, 0.5, 0.03125, 0.6241, 0.03125, 0.6552, 0.0, 0.6552, 0.0, 0.6241, 0.0625, 0.6241, 0.0625, 0.6552, 0.03125, 0.6552, 0.03125, 0.6241, 0.09375, 0.6241, 0.09375, 0.6552, 0.0625, 0.6552, 0.0625, 0.6241, 0.125, 0.6241, 0.125, 0.6552, 0.09375, 0.6552, 0.09375, 0.6241, 0.1562, 0.6241, 0.1562, 0.6552, 0.125, 0.6552, 0.125, 0.6241, 0.1875, 0.6241, 0.1875, 0.6552, 0.1562, 0.6552, 0.1562, 0.6241, 0.2188, 0.6241, 0.2188, 0.6552, 0.1875, 0.6552, 0.1875, 0.6241, 0.25, 0.6241, 0.25, 0.6552, 0.2188, 0.6552, 0.2188, 0.6241, 0.2812, 0.6241, 0.2812, 0.6552, 0.25, 0.6552, 0.25, 0.6241, 0.3125, 0.6241, 0.3125, 0.6552, 0.2812, 0.6552, 0.2812, 0.6241, 0.3438, 0.6241, 0.3438, 0.6552, 0.3125, 0.6552, 0.3125, 0.6241, 0.375, 0.6241, 0.375, 0.6552, 0.3438, 0.6552, 0.3438, 0.6241, 0.4062, 0.6241, 0.4062, 0.6552, 0.375, 0.6552, 0.375, 0.6241, 0.4375, 0.6241, 0.4375, 0.6552, 0.4062, 0.6552, 0.4062, 0.6241, 0.4688, 0.6241, 0.4687, 0.6552, 0.4375, 0.6552, 0.4375, 0.6241, 0.5, 0.6241, 0.5, 0.6552, 0.4687, 0.6552, 0.4688, 0.6241, 0.5312, 0.6241, 0.5312, 0.6552, 0.5, 0.6552, 0.5, 0.6241, 0.5625, 0.6241, 0.5625, 0.6552, 0.5312, 0.6552, 0.5312, 0.6241, 0.5938, 0.6241, 0.5938, 0.6552, 0.5625, 0.6552, 0.5625, 0.6241, 0.625, 0.6241, 0.625, 0.6552, 0.5938, 0.6552, 0.5938, 0.6241, 0.6562, 0.6241, 0.6562, 0.6552, 0.625, 0.6552, 0.625, 0.6241, 0.6875, 0.6241, 0.6875, 0.6552, 0.6562, 0.6552, 0.6562, 0.6241, 0.7188, 0.6241, 0.7188, 0.6552, 0.6875, 0.6552, 0.6875, 0.6241, 0.75, 0.6241, 0.75, 0.6552, 0.7188, 0.6552, 0.7188, 0.6241, 0.7812, 0.6241, 0.7812, 0.6552, 0.75, 0.6552, 0.75, 0.6241, 0.8125, 0.6241, 0.8125, 0.6552, 0.7812, 0.6552, 0.7812, 0.6241, 0.8438, 0.6241, 0.8438, 0.6552, 0.8125, 0.6552, 0.8125, 0.6241, 0.875, 0.6241, 0.875, 0.6552, 0.8438, 0.6552, 0.8438, 0.6241, 0.9062, 0.6241, 0.9063, 0.6552, 0.875, 0.6552, 0.875, 0.6241, 0.9375, 0.6241, 0.9375, 0.6552, 0.9063, 0.6552, 0.9062, 0.6241, 0.9688, 0.6241, 0.9687, 0.6552, 0.9375, 0.6552, 0.9375, 0.6241, 1.0, 0.6241, 1.0, 0.6552, 0.9687, 0.6552, 0.9688, 0.6241, 1.0, 0.6862, 1.0, 0.7172, 0.9687, 0.7172, 0.9687, 0.6862, 0.9687, 0.6862, 0.9687, 0.7172, 0.9375, 0.7172, 0.9375, 0.6862, 0.9375, 0.6862, 0.9375, 0.7172, 0.9062, 0.7172, 0.9063, 0.6862, 0.9063, 0.6862, 0.9062, 0.7172, 0.875, 0.7172, 0.875, 0.6862, 0.875, 0.6862, 0.875, 0.7172, 0.8438, 0.7172, 0.8438, 0.6862, 0.8438, 0.6862, 0.8438, 0.7172, 0.8125, 0.7172, 0.8125, 0.6862, 0.8125, 0.6862, 0.8125, 0.7172, 0.7812, 0.7172, 0.7812, 0.6862, 0.7812, 0.6862, 0.7812, 0.7172, 0.75, 0.7172, 0.75, 0.6862, 0.75, 0.6862, 0.75, 0.7172, 0.7188, 0.7172, 0.7187, 0.6862, 0.7187, 0.6862, 0.7188, 0.7172, 0.6875, 0.7172, 0.6875, 0.6862, 0.6875, 0.6862, 0.6875, 0.7172, 0.6562, 0.7172, 0.6562, 0.6862, 0.6562, 0.6862, 0.6562, 0.7172, 0.625, 0.7172, 0.625, 0.6862, 0.625, 0.6862, 0.625, 0.7172, 0.5938, 0.7172, 0.5938, 0.6862, 0.5938, 0.6862, 0.5938, 0.7172, 0.5625, 0.7172, 0.5625, 0.6862, 0.5625, 0.6862, 0.5625, 0.7172, 0.5312, 0.7172, 0.5312, 0.6862, 0.5312, 0.6862, 0.5312, 0.7172, 0.5, 0.7172, 0.5, 0.6862, 0.5, 0.6862, 0.5, 0.7172, 0.4688, 0.7172, 0.4687, 0.6862, 0.4687, 0.6862, 0.4688, 0.7172, 0.4375, 0.7172, 0.4375, 0.6862, 0.4375, 0.6862, 0.4375, 0.7172, 0.4062, 0.7172, 0.4063, 0.6862, 0.4063, 0.6862, 0.4062, 0.7172, 0.375, 0.7172, 0.375, 0.6862, 0.375, 0.6862, 0.375, 0.7172, 0.3438, 0.7172, 0.3438, 0.6862, 0.3438, 0.6862, 0.3438, 0.7172, 0.3125, 0.7172, 0.3125, 0.6862, 0.3125, 0.6862, 0.3125, 0.7172, 0.2812, 0.7172, 0.2812, 0.6862, 0.2812, 0.6862, 0.2812, 0.7172, 0.25, 0.7172, 0.25, 0.6862, 0.25, 0.6862, 0.25, 0.7172, 0.2188, 0.7172, 0.2188, 0.6862, 0.2188, 0.6862, 0.2188, 0.7172, 0.1875, 0.7172, 0.1875, 0.6862, 0.1875, 0.6862, 0.1875, 0.7172, 0.1562, 0.7172, 0.1562, 0.6862, 0.1562, 0.6862, 0.1562, 0.7172, 0.125, 0.7172, 0.125, 0.6862, 0.125, 0.6862, 0.125, 0.7172, 0.09375, 0.7172, 0.09375, 0.6862, 0.09375, 0.6862, 0.09375, 0.7172, 0.0625, 0.7172, 0.0625, 0.6862, 0.0625, 0.6862, 0.0625, 0.7172, 0.03125, 0.7172, 0.03125, 0.6862, 0.03125, 0.6862, 0.03125, 0.7172, 0.0, 0.7172, 0.0, 0.6862, 0.03125, 0.7483, 0.03125, 0.7797, 0.0, 0.7797, 0.0, 0.7483, 0.0625, 0.7483, 0.0625, 0.7797, 0.03125, 0.7797, 0.03125, 0.7483, 0.09375, 0.7483, 0.09375, 0.7797, 0.0625, 0.7797, 0.0625, 0.7483, 0.125, 0.7483, 0.125, 0.7797, 0.09375, 0.7797, 0.09375, 0.7483, 0.1562, 0.7483, 0.1562, 0.7797, 0.125, 0.7797, 0.125, 0.7483, 0.1875, 0.7483, 0.1875, 0.7797, 0.1562, 0.7797, 0.1562, 0.7483, 0.2188, 0.7483, 0.2188, 0.7797, 0.1875, 0.7797, 0.1875, 0.7483, 0.25, 0.7483, 0.25, 0.7797, 0.2188, 0.7797, 0.2188, 0.7483, 0.2812, 0.7483, 0.2812, 0.7797, 0.25, 0.7797, 0.25, 0.7483, 0.3125, 0.7483, 0.3125, 0.7797, 0.2812, 0.7797, 0.2812, 0.7483, 0.3438, 0.7483, 0.3437, 0.7797, 0.3125, 0.7797, 0.3125, 0.7483, 0.375, 0.7483, 0.375, 0.7797, 0.3437, 0.7797, 0.3438, 0.7483, 0.4062, 0.7483, 0.4062, 0.7797, 0.375, 0.7797, 0.375, 0.7483, 0.4375, 0.7483, 0.4375, 0.7797, 0.4062, 0.7797, 0.4062, 0.7483, 0.4688, 0.7483, 0.4688, 0.7797, 0.4375, 0.7797, 0.4375, 0.7483, 0.5, 0.7483, 0.5, 0.7797, 0.4688, 0.7797, 0.4688, 0.7483, 0.5312, 0.7483, 0.5312, 0.7797, 0.5, 0.7797, 0.5, 0.7483, 0.5625, 0.7483, 0.5625, 0.7797, 0.5312, 0.7797, 0.5312, 0.7483, 0.5938, 0.7483, 0.5937, 0.7797, 0.5625, 0.7797, 0.5625, 0.7483, 0.625, 0.7483, 0.625, 0.7797, 0.5937, 0.7797, 0.5938, 0.7483, 0.6562, 0.7483, 0.6562, 0.7797, 0.625, 0.7797, 0.625, 0.7483, 0.6875, 0.7483, 0.6875, 0.7797, 0.6562, 0.7797, 0.6562, 0.7483, 0.7188, 0.7483, 0.7188, 0.7797, 0.6875, 0.7797, 0.6875, 0.7483, 0.75, 0.7483, 0.75, 0.7797, 0.7188, 0.7797, 0.7188, 0.7483, 0.7812, 0.7483, 0.7812, 0.7797, 0.75, 0.7797, 0.75, 0.7483, 0.8125, 0.7483, 0.8125, 0.7797, 0.7812, 0.7797, 0.7812, 0.7483, 0.8438, 0.7483, 0.8438, 0.7797, 0.8125, 0.7797, 0.8125, 0.7483, 0.875, 0.7483, 0.875, 0.7797, 0.8438, 0.7797, 0.8438, 0.7483, 0.9062, 0.7483, 0.9062, 0.7797, 0.875, 0.7797, 0.875, 0.7483, 0.9375, 0.7483, 0.9375, 0.7797, 0.9062, 0.7797, 0.9062, 0.7483, 0.9688, 0.7483, 0.9687, 0.7797, 0.9375, 0.7797, 0.9375, 0.7483, 1.0, 0.7483, 1.0, 0.7797, 0.9687, 0.7797, 0.9688, 0.7483, 1.0, 0.8112, 1.0, 0.8427, 0.9688, 0.8427, 0.9688, 0.8112, 0.9688, 0.8112, 0.9688, 0.8427, 0.9375, 0.8427, 0.9375, 0.8112, 0.9375, 0.8112, 0.9375, 0.8427, 0.9063, 0.8427, 0.9063, 0.8112, 0.9063, 0.8112, 0.9063, 0.8427, 0.875, 0.8427, 0.875, 0.8112, 0.875, 0.8112, 0.875, 0.8427, 0.8437, 0.8427, 0.8438, 0.8112, 0.8438, 0.8112, 0.8437, 0.8427, 0.8125, 0.8427, 0.8125, 0.8112, 0.8125, 0.8112, 0.8125, 0.8427, 0.7812, 0.8427, 0.7813, 0.8112, 0.7813, 0.8112, 0.7812, 0.8427, 0.75, 0.8427, 0.75, 0.8112, 0.75, 0.8112, 0.75, 0.8427, 0.7188, 0.8427, 0.7188, 0.8112, 0.7188, 0.8112, 0.7188, 0.8427, 0.6875, 0.8427, 0.6875, 0.8112, 0.6875, 0.8112, 0.6875, 0.8427, 0.6562, 0.8427, 0.6563, 0.8112, 0.6563, 0.8112, 0.6562, 0.8427, 0.625, 0.8427, 0.625, 0.8112, 0.625, 0.8112, 0.625, 0.8427, 0.5938, 0.8427, 0.5938, 0.8112, 0.5938, 0.8112, 0.5938, 0.8427, 0.5625, 0.8427, 0.5625, 0.8112, 0.5625, 0.8112, 0.5625, 0.8427, 0.5312, 0.8427, 0.5313, 0.8112, 0.5313, 0.8112, 0.5312, 0.8427, 0.5, 0.8427, 0.5, 0.8112, 0.5, 0.8112, 0.5, 0.8427, 0.4688, 0.8427, 0.4688, 0.8112, 0.4688, 0.8112, 0.4688, 0.8427, 0.4375, 0.8427, 0.4375, 0.8112, 0.4375, 0.8112, 0.4375, 0.8427, 0.4063, 0.8427, 0.4063, 0.8112, 0.4063, 0.8112, 0.4063, 0.8427, 0.375, 0.8427, 0.375, 0.8112, 0.375, 0.8112, 0.375, 0.8427, 0.3438, 0.8427, 0.3438, 0.8112, 0.3438, 0.8112, 0.3438, 0.8427, 0.3125, 0.8427, 0.3125, 0.8112, 0.3125, 0.8112, 0.3125, 0.8427, 0.2812, 0.8427, 0.2813, 0.8112, 0.2813, 0.8112, 0.2812, 0.8427, 0.25, 0.8427, 0.25, 0.8112, 0.25, 0.8112, 0.25, 0.8427, 0.2188, 0.8427, 0.2188, 0.8112, 0.2188, 0.8112, 0.2188, 0.8427, 0.1875, 0.8427, 0.1875, 0.8112, 0.1875, 0.8112, 0.1875, 0.8427, 0.1562, 0.8427, 0.1563, 0.8112, 0.1563, 0.8112, 0.1562, 0.8427, 0.125, 0.8427, 0.125, 0.8112, 0.125, 0.8112, 0.125, 0.8427, 0.09375, 0.8427, 0.09375, 0.8112, 0.09375, 0.8112, 0.09375, 0.8427, 0.0625, 0.8427, 0.0625, 0.8112, 0.0625, 0.8112, 0.0625, 0.8427, 0.03125, 0.8427, 0.03125, 0.8112, 0.03125, 0.8112, 0.03125, 0.8427, 0.0, 0.8427, 0.0, 0.8112, 0.03125, 0.9056, 0.03125, 0.9371, 0.0, 0.9371, 0.0, 0.9056, 0.0625, 0.9056, 0.0625, 0.9371, 0.03125, 0.9371, 0.03125, 0.9056, 0.09375, 0.9056, 0.09375, 0.9371, 0.0625, 0.9371, 0.0625, 0.9056, 0.125, 0.9056, 0.125, 0.9371, 0.09375, 0.9371, 0.09375, 0.9056, 0.1562, 0.9056, 0.1563, 0.9371, 0.125, 0.9371, 0.125, 0.9056, 0.1875, 0.9056, 0.1875, 0.9371, 0.1563, 0.9371, 0.1562, 0.9056, 0.2188, 0.9056, 0.2188, 0.9371, 0.1875, 0.9371, 0.1875, 0.9056, 0.25, 0.9056, 0.25, 0.9371, 0.2188, 0.9371, 0.2188, 0.9056, 0.2812, 0.9056, 0.2812, 0.9371, 0.25, 0.9371, 0.25, 0.9056, 0.3125, 0.9056, 0.3125, 0.9371, 0.2812, 0.9371, 0.2812, 0.9056, 0.3438, 0.9056, 0.3438, 0.9371, 0.3125, 0.9371, 0.3125, 0.9056, 0.375, 0.9056, 0.375, 0.9371, 0.3438, 0.9371, 0.3438, 0.9056, 0.4062, 0.9056, 0.4062, 0.9371, 0.375, 0.9371, 0.375, 0.9056, 0.4375, 0.9056, 0.4375, 0.9371, 0.4062, 0.9371, 0.4062, 0.9056, 0.4688, 0.9056, 0.4688, 0.9371, 0.4375, 0.9371, 0.4375, 0.9056, 0.5, 0.9056, 0.5, 0.9371, 0.4688, 0.9371, 0.4688, 0.9056, 0.5312, 0.9056, 0.5313, 0.9371, 0.5, 0.9371, 0.5, 0.9056, 0.5625, 0.9056, 0.5625, 0.9371, 0.5313, 0.9371, 0.5312, 0.9056, 0.5938, 0.9056, 0.5938, 0.9371, 0.5625, 0.9371, 0.5625, 0.9056, 0.625, 0.9056, 0.625, 0.9371, 0.5938, 0.9371, 0.5938, 0.9056, 0.6562, 0.9056, 0.6562, 0.9371, 0.625, 0.9371, 0.625, 0.9056, 0.6875, 0.9056, 0.6875, 0.9371, 0.6562, 0.9371, 0.6562, 0.9056, 0.7188, 0.9056, 0.7188, 0.9371, 0.6875, 0.9371, 0.6875, 0.9056, 0.75, 0.9056, 0.75, 0.9371, 0.7188, 0.9371, 0.7188, 0.9056, 0.7812, 0.9056, 0.7813, 0.9371, 0.75, 0.9371, 0.75, 0.9056, 0.8125, 0.9056, 0.8125, 0.9371, 0.7813, 0.9371, 0.7812, 0.9056, 0.8438, 0.9056, 0.8438, 0.9371, 0.8125, 0.9371, 0.8125, 0.9056, 0.875, 0.9056, 0.875, 0.9371, 0.8438, 0.9371, 0.8438, 0.9056, 0.9062, 0.9056, 0.9062, 0.9371, 0.875, 0.9371, 0.875, 0.9056, 0.9375, 0.9056, 0.9375, 0.9371, 0.9062, 0.9371, 0.9062, 0.9056, 0.9688, 0.9056, 0.9688, 0.9371, 0.9375, 0.9371, 0.9375, 0.9056, 1.0, 0.9056, 1.0, 0.9371, 0.9688, 0.9371, 0.9688, 0.9056, 1.0, 0.8741, 1.0, 0.9056, 0.9688, 0.9056, 0.9688, 0.8741, 0.9688, 0.8741, 0.9688, 0.9056, 0.9375, 0.9056, 0.9375, 0.8741, 0.9375, 0.8741, 0.9375, 0.9056, 0.9062, 0.9056, 0.9062, 0.8741, 0.9062, 0.8741, 0.9062, 0.9056, 0.875, 0.9056, 0.875, 0.8741, 0.875, 0.8741, 0.875, 0.9056, 0.8438, 0.9056, 0.8438, 0.8741, 0.8438, 0.8741, 0.8438, 0.9056, 0.8125, 0.9056, 0.8125, 0.8741, 0.8125, 0.8741, 0.8125, 0.9056, 0.7812, 0.9056, 0.7812, 0.8741, 0.7812, 0.8741, 0.7812, 0.9056, 0.75, 0.9056, 0.75, 0.8741, 0.75, 0.8741, 0.75, 0.9056, 0.7188, 0.9056, 0.7188, 0.8741, 0.7188, 0.8741, 0.7188, 0.9056, 0.6875, 0.9056, 0.6875, 0.8741, 0.6875, 0.8741, 0.6875, 0.9056, 0.6562, 0.9056, 0.6562, 0.8741, 0.6562, 0.8741, 0.6562, 0.9056, 0.625, 0.9056, 0.625, 0.8741, 0.625, 0.8741, 0.625, 0.9056, 0.5938, 0.9056, 0.5938, 0.8741, 0.5938, 0.8741, 0.5938, 0.9056, 0.5625, 0.9056, 0.5625, 0.8741, 0.5625, 0.8741, 0.5625, 0.9056, 0.5312, 0.9056, 0.5312, 0.8741, 0.5312, 0.8741, 0.5312, 0.9056, 0.5, 0.9056, 0.5, 0.8741, 0.5, 0.8741, 0.5, 0.9056, 0.4688, 0.9056, 0.4688, 0.8741, 0.4688, 0.8741, 0.4688, 0.9056, 0.4375, 0.9056, 0.4375, 0.8741, 0.4375, 0.8741, 0.4375, 0.9056, 0.4062, 0.9056, 0.4062, 0.8741, 0.4062, 0.8741, 0.4062, 0.9056, 0.375, 0.9056, 0.375, 0.8741, 0.375, 0.8741, 0.375, 0.9056, 0.3438, 0.9056, 0.3438, 0.8741, 0.3438, 0.8741, 0.3438, 0.9056, 0.3125, 0.9056, 0.3125, 0.8741, 0.3125, 0.8741, 0.3125, 0.9056, 0.2812, 0.9056, 0.2812, 0.8741, 0.2812, 0.8741, 0.2812, 0.9056, 0.25, 0.9056, 0.25, 0.8741, 0.25, 0.8741, 0.25, 0.9056, 0.2188, 0.9056, 0.2188, 0.8741, 0.2188, 0.8741, 0.2188, 0.9056, 0.1875, 0.9056, 0.1875, 0.8741, 0.1875, 0.8741, 0.1875, 0.9056, 0.1562, 0.9056, 0.1562, 0.8741, 0.1562, 0.8741, 0.1562, 0.9056, 0.125, 0.9056, 0.125, 0.8741, 0.09758, 0.596, 0.1212, 0.596, 0.1212, 0.596, 0.09758, 0.596, 0.09375, 0.8741, 0.09375, 0.9056, 0.0625, 0.9056, 0.0625, 0.8741, 0.0625, 0.8741, 0.0625, 0.9056, 0.03125, 0.9056, 0.03125, 0.8741, 0.03125, 0.8741, 0.03125, 0.9056, 0.0, 0.9056, 0.0, 0.8741, 0.03125, 0.9371, 0.03125, 0.9685, 0.0, 0.9685, 0.0, 0.9371, 0.0625, 0.9371, 0.0625, 0.9685, 0.03125, 0.9685, 0.03125, 0.9371, 0.09375, 0.9371, 0.09375, 0.9685, 0.0625, 0.9685, 0.0625, 0.9371, 0.125, 0.9371, 0.125, 0.9685, 0.09375, 0.9685, 0.09375, 0.9371, 0.1563, 0.9371, 0.1562, 0.9685, 0.125, 0.9685, 0.125, 0.9371, 0.1875, 0.9371, 0.1875, 0.9685, 0.1562, 0.9685, 0.1563, 0.9371, 0.2188, 0.9371, 0.2188, 0.9685, 0.1875, 0.9685, 0.1875, 0.9371, 0.25, 0.9371, 0.25, 0.9685, 0.2188, 0.9685, 0.2188, 0.9371, 0.2812, 0.9371, 0.2812, 0.9685, 0.25, 0.9685, 0.25, 0.9371, 0.3125, 0.9371, 0.3125, 0.9685, 0.2812, 0.9685, 0.2812, 0.9371, 0.3438, 0.9371, 0.3437, 0.9685, 0.3125, 0.9685, 0.3125, 0.9371, 0.375, 0.9371, 0.375, 0.9685, 0.3437, 0.9685, 0.3438, 0.9371, 0.4062, 0.9371, 0.4062, 0.9685, 0.375, 0.9685, 0.375, 0.9371, 0.4375, 0.9371, 0.4375, 0.9685, 0.4062, 0.9685, 0.4062, 0.9371, 0.4688, 0.9371, 0.4688, 0.9685, 0.4375, 0.9685, 0.4375, 0.9371, 0.5, 0.9371, 0.5, 0.9685, 0.4688, 0.9685, 0.4688, 0.9371, 0.5313, 0.9371, 0.5312, 0.9685, 0.5, 0.9685, 0.5, 0.9371, 0.5625, 0.9371, 0.5625, 0.9685, 0.5312, 0.9685, 0.5313, 0.9371, 0.5938, 0.9371, 0.5937, 0.9685, 0.5625, 0.9685, 0.5625, 0.9371, 0.625, 0.9371, 0.625, 0.9685, 0.5937, 0.9685, 0.5938, 0.9371, 0.6562, 0.9371, 0.6562, 0.9685, 0.625, 0.9685, 0.625, 0.9371, 0.6875, 0.9371, 0.6875, 0.9685, 0.6562, 0.9685, 0.6562, 0.9371, 0.7188, 0.9371, 0.7188, 0.9685, 0.6875, 0.9685, 0.6875, 0.9371, 0.75, 0.9371, 0.75, 0.9685, 0.7188, 0.9685, 0.7188, 0.9371, 0.7813, 0.9371, 0.7812, 0.9685, 0.75, 0.9685, 0.75, 0.9371, 0.8125, 0.9371, 0.8125, 0.9685, 0.7812, 0.9685, 0.7813, 0.9371, 0.8438, 0.9371, 0.8438, 0.9685, 0.8125, 0.9685, 0.8125, 0.9371, 0.875, 0.9371, 0.875, 0.9685, 0.8438, 0.9685, 0.8438, 0.9371, 0.9062, 0.9371, 0.9062, 0.9685, 0.875, 0.9685, 0.875, 0.9371, 0.9375, 0.9371, 0.9375, 0.9685, 0.9062, 0.9685, 0.9062, 0.9371, 0.9688, 0.9371, 0.9688, 0.9685, 0.9375, 0.9685, 0.9375, 0.9371, 1.0, 0.9371, 1.0, 0.9685, 0.9688, 0.9685, 0.9688, 0.9371, 0.1219, 0.9011, 0.1219, 0.8787, 0.125, 0.8741, 0.125, 0.9056, 0.09687, 0.8787, 0.09683, 0.9011, 0.09375, 0.9056, 0.09375, 0.8741, 0.1219, 0.8787, 0.09687, 0.8787, 0.09375, 0.8741, 0.125, 0.8741, 0.09752, 0.6196, 0.1212, 0.6196, 0.125, 0.6241, 0.09375, 0.6241, 0.1212, 0.6196, 0.1212, 0.596, 0.125, 0.5915, 0.125, 0.6241, 0.09758, 0.596, 0.09752, 0.6196, 0.09375, 0.6241, 0.09375, 0.5915, 0.1212, 0.596, 0.09758, 0.596, 0.09375, 0.5915, 0.125, 0.5915, 0.09683, 0.9011, 0.1219, 0.9011, 0.125, 0.9056, 0.09375, 0.9056, 0.09752, 0.6196, 0.09758, 0.596, 0.09743, 0.657, 0.09739, 0.6714, 0.1212, 0.6196, 0.09752, 0.6196, 0.09739, 0.6714, 0.1214, 0.6714, 0.09687, 0.8787, 0.1219, 0.8787, 0.1219, 0.8787, 0.09687, 0.8787, 0.1219, 0.8787, 0.1219, 0.9011, 0.1219, 0.9011, 0.1219, 0.8787, 0.1219, 0.9011, 0.09683, 0.9011, 0.09683, 0.9011, 0.1219, 0.9011, 0.09752, 0.6196, 0.09758, 0.596, 0.09758, 0.596, 0.09752, 0.6196, 0.1212, 0.6196, 0.09752, 0.6196, 0.09752, 0.6196, 0.1212, 0.6196, 0.09683, 0.9011, 0.09687, 0.8787, 0.09687, 0.8787, 0.09683, 0.9011, 0.09758, 0.596, 0.1212, 0.596, 0.1213, 0.657, 0.09743, 0.657, 0.1212, 0.596, 0.1212, 0.6196, 0.1214, 0.6714, 0.1213, 0.657, 0.1214, 0.6714, 0.09739, 0.6714, 0.09726, 0.7232, 0.1215, 0.7232, 0.1215, 0.7232, 0.09726, 0.7232, 0.09713, 0.775, 0.1216, 0.775, 0.1216, 0.775, 0.09713, 0.775, 0.097, 0.8269, 0.1218, 0.8269, 0.1218, 0.8269, 0.097, 0.8269, 0.09687, 0.8787, 0.1219, 0.8787, 0.09739, 0.6714, 0.09743, 0.657, 0.09728, 0.7181, 0.09726, 0.7232, 0.09726, 0.7232, 0.09728, 0.7181, 0.09713, 0.7791, 0.09713, 0.775, 0.09713, 0.775, 0.09713, 0.7791, 0.09698, 0.8401, 0.097, 0.8269, 0.097, 0.8269, 0.09698, 0.8401, 0.09683, 0.9011, 0.09687, 0.8787, 0.09743, 0.657, 0.1213, 0.657, 0.1215, 0.7181, 0.09728, 0.7181, 0.09728, 0.7181, 0.1215, 0.7181, 0.1216, 0.7791, 0.09713, 0.7791, 0.09713, 0.7791, 0.1216, 0.7791, 0.1218, 0.8401, 0.09698, 0.8401, 0.09698, 0.8401, 0.1218, 0.8401, 0.1219, 0.9011, 0.09683, 0.9011, 0.1213, 0.657, 0.1214, 0.6714, 0.1215, 0.7232, 0.1215, 0.7181, 0.1215, 0.7181, 0.1215, 0.7232, 0.1216, 0.775, 0.1216, 0.7791, 0.1216, 0.7791, 0.1216, 0.775, 0.1218, 0.8269, 0.1218, 0.8401, 0.1218, 0.8401, 0.1218, 0.8269, 0.1219, 0.8787, 0.1219, 0.9011, 0.03125, 0.9685, 0.03125, 0.9971, 0.0, 0.9971, 0.0, 0.9685, 0.0625, 0.9685, 0.0625, 0.9971, 0.03125, 0.9971, 0.03125, 0.9685, 0.09375, 0.9685, 0.09375, 0.9971, 0.0625, 0.9971, 0.0625, 0.9685, 0.125, 0.9685, 0.125, 0.9971, 0.09375, 0.9971, 0.09375, 0.9685, 0.1562, 0.9685, 0.1562, 0.9971, 0.125, 0.9971, 0.125, 0.9685, 0.1875, 0.9685, 0.1875, 0.9971, 0.1562, 0.9971, 0.1562, 0.9685, 0.2188, 0.9685, 0.2188, 0.9971, 0.1875, 0.9971, 0.1875, 0.9685, 0.25, 0.9685, 0.25, 0.9971, 0.2188, 0.9971, 0.2188, 0.9685, 0.2812, 0.9685, 0.2812, 0.9971, 0.25, 0.9971, 0.25, 0.9685, 0.3125, 0.9685, 0.3125, 0.9971, 0.2812, 0.9971, 0.2812, 0.9685, 0.3437, 0.9685, 0.3438, 0.9971, 0.3125, 0.9971, 0.3125, 0.9685, 0.375, 0.9685, 0.375, 0.9971, 0.3438, 0.9971, 0.3437, 0.9685, 0.4062, 0.9685, 0.4062, 0.9971, 0.375, 0.9971, 0.375, 0.9685, 0.4375, 0.9685, 0.4375, 0.9971, 0.4062, 0.9971, 0.4062, 0.9685, 0.4688, 0.9685, 0.4688, 0.9971, 0.4375, 0.9971, 0.4375, 0.9685, 0.5, 0.9685, 0.5, 0.9971, 0.4688, 0.9971, 0.4688, 0.9685, 0.5312, 0.9685, 0.5312, 0.9971, 0.5, 0.9971, 0.5, 0.9685, 0.5625, 0.9685, 0.5625, 0.9971, 0.5312, 0.9971, 0.5312, 0.9685, 0.5937, 0.9685, 0.5938, 0.9971, 0.5625, 0.9971, 0.5625, 0.9685, 0.625, 0.9685, 0.625, 0.9971, 0.5938, 0.9971, 0.5937, 0.9685, 0.6562, 0.9685, 0.6562, 0.9971, 0.625, 0.9971, 0.625, 0.9685, 0.6875, 0.9685, 0.6875, 0.9971, 0.6562, 0.9971, 0.6562, 0.9685, 0.7188, 0.9685, 0.7188, 0.9971, 0.6875, 0.9971, 0.6875, 0.9685, 0.75, 0.9685, 0.75, 0.9971, 0.7188, 0.9971, 0.7188, 0.9685, 0.7812, 0.9685, 0.7812, 0.9971, 0.75, 0.9971, 0.75, 0.9685, 0.8125, 0.9685, 0.8125, 0.9971, 0.7812, 0.9971, 0.7812, 0.9685, 0.8438, 0.9685, 0.8438, 0.9971, 0.8125, 0.9971, 0.8125, 0.9685, 0.875, 0.9685, 0.875, 0.9971, 0.8438, 0.9971, 0.8438, 0.9685, 0.9062, 0.9685, 0.9062, 0.9971, 0.875, 0.9971, 0.875, 0.9685, 0.9375, 0.9685, 0.9375, 0.9971, 0.9062, 0.9971, 0.9062, 0.9685, 0.9688, 0.9685, 0.9688, 0.9971, 0.9375, 0.9971, 0.9375, 0.9685, 1.0, 0.9685, 1.0, 0.9971, 0.9688, 0.9971, 0.9688, 0.9685, 0.2074, 0.4644, 0.1663, 0.452, 0.1663, 0.452, 0.2074, 0.4644, 0.4046, 0.4046, 0.3715, 0.4318, 0.3715, 0.4318, 0.4046, 0.4046, 0.2074, 0.0356, 0.25, 0.0314, 0.25, 0.0314, 0.2074, 0.0356, 0.1663, 0.452, 0.1285, 0.4318, 0.1285, 0.4318, 0.1663, 0.452, 0.3715, 0.4318, 0.3337, 0.452, 0.3337, 0.452, 0.3715, 0.4318, 0.25, 0.0314, 0.2926, 0.0356, 0.2926, 0.0356, 0.25, 0.0314, 0.1285, 0.4318, 0.09542, 0.4046, 0.09542, 0.4046, 0.1285, 0.4318, 0.3337, 0.452, 0.2926, 0.4644, 0.2926, 0.4644, 0.3337, 0.452, 0.2926, 0.0356, 0.3337, 0.04804, 0.3337, 0.04804, 0.2926, 0.0356, 0.09542, 0.4046, 0.06824, 0.3715, 0.06824, 0.3715, 0.09542, 0.4046, 0.2926, 0.4644, 0.25, 0.4686, 0.25, 0.4686, 0.2926, 0.4644, 0.3337, 0.04804, 0.3715, 0.06824, 0.3715, 0.06824, 0.3337, 0.04804, 0.06824, 0.3715, 0.04804, 0.3337, 0.04804, 0.3337, 0.06824, 0.3715, 0.3715, 0.06824, 0.4046, 0.09542, 0.4046, 0.09542, 0.3715, 0.06824, 0.04804, 0.3337, 0.0356, 0.2926, 0.0356, 0.2926, 0.04804, 0.3337, 0.4046, 0.09542, 0.4318, 0.1285, 0.4318, 0.1285, 0.4046, 0.09542, 0.0356, 0.2926, 0.0314, 0.25, 0.0314, 0.25, 0.0356, 0.2926, 0.4318, 0.1285, 0.452, 0.1663, 0.452, 0.1663, 0.4318, 0.1285, 0.0314, 0.25, 0.0356, 0.2074, 0.0356, 0.2074, 0.0314, 0.25, 0.452, 0.1663, 0.4644, 0.2074, 0.4644, 0.2074, 0.452, 0.1663, 0.0356, 0.2074, 0.04804, 0.1663, 0.04804, 0.1663, 0.0356, 0.2074, 0.4644, 0.2074, 0.4686, 0.25, 0.4686, 0.25, 0.4644, 0.2074, 0.04804, 0.1663, 0.06824, 0.1285, 0.06824, 0.1285, 0.04804, 0.1663, 0.4686, 0.25, 0.4644, 0.2926, 0.4644, 0.2926, 0.4686, 0.25, 0.06824, 0.1285, 0.09542, 0.09542, 0.09542, 0.09542, 0.06824, 0.1285, 0.4644, 0.2926, 0.452, 0.3337, 0.452, 0.3337, 0.4644, 0.2926, 0.09542, 0.09542, 0.1285, 0.06824, 0.1285, 0.06824, 0.09542, 0.09542, 0.452, 0.3337, 0.4318, 0.3715, 0.4318, 0.3715, 0.452, 0.3337, 0.1285, 0.06824, 0.1663, 0.04804, 0.1663, 0.04804, 0.1285, 0.06824, 0.25, 0.4686, 0.2074, 0.4644, 0.2074, 0.4644, 0.25, 0.4686, 0.4318, 0.3715, 0.4046, 0.4046, 0.4046, 0.4046, 0.4318, 0.3715, 0.1663, 0.04804, 0.2074, 0.0356, 0.2074, 0.0356, 0.1663, 0.04804, 0.25, 0.4686, 0.2926, 0.4644, 0.2926, 0.4644, 0.25, 0.4686, 0.2926, 0.4644, 0.3337, 0.452, 0.3337, 0.452, 0.2926, 0.4644, 0.3337, 0.452, 0.3715, 0.4318, 0.3715, 0.4318, 0.3337, 0.452, 0.3715, 0.4318, 0.4046, 0.4046, 0.4046, 0.4046, 0.3715, 0.4318, 0.4046, 0.4046, 0.4318, 0.3715, 0.4318, 0.3715, 0.4046, 0.4046, 0.4318, 0.3715, 0.452, 0.3337, 0.452, 0.3337, 0.4318, 0.3715, 0.452, 0.3337, 0.4644, 0.2926, 0.4644, 0.2926, 0.452, 0.3337, 0.4644, 0.2926, 0.4686, 0.25, 0.4686, 0.25, 0.4644, 0.2926, 0.4686, 0.25, 0.4644, 0.2074, 0.4644, 0.2074, 0.4686, 0.25, 0.4644, 0.2074, 0.452, 0.1663, 0.452, 0.1663, 0.4644, 0.2074, 0.452, 0.1663, 0.4318, 0.1285, 0.4318, 0.1285, 0.452, 0.1663, 0.4318, 0.1285, 0.4046, 0.09542, 0.4046, 0.09542, 0.4318, 0.1285, 0.4046, 0.09542, 0.3715, 0.06824, 0.3715, 0.06824, 0.4046, 0.09542, 0.3715, 0.06824, 0.3337, 0.04804, 0.3337, 0.04804, 0.3715, 0.06824, 0.3337, 0.04804, 0.2926, 0.0356, 0.2926, 0.0356, 0.3337, 0.04804, 0.2926, 0.0356, 0.25, 0.0314, 0.25, 0.0314, 0.2926, 0.0356, 0.25, 0.0314, 0.2074, 0.0356, 0.2074, 0.0356, 0.25, 0.0314, 0.2074, 0.0356, 0.1663, 0.04804, 0.1663, 0.04804, 0.2074, 0.0356, 0.1663, 0.04804, 0.1285, 0.06824, 0.1285, 0.06824, 0.1663, 0.04804, 0.1285, 0.06824, 0.09542, 0.09542, 0.09542, 0.09542, 0.1285, 0.06824, 0.09542, 0.09542, 0.06824, 0.1285, 0.06824, 0.1285, 0.09542, 0.09542, 0.06824, 0.1285, 0.04804, 0.1663, 0.04804, 0.1663, 0.06824, 0.1285, 0.04804, 0.1663, 0.0356, 0.2074, 0.0356, 0.2074, 0.04804, 0.1663, 0.0356, 0.2074, 0.0314, 0.25, 0.0314, 0.25, 0.0356, 0.2074, 0.0314, 0.25, 0.0356, 0.2926, 0.0356, 0.2926, 0.0314, 0.25, 0.0356, 0.2926, 0.04804, 0.3337, 0.04804, 0.3337, 0.0356, 0.2926, 0.04804, 0.3337, 0.06824, 0.3715, 0.06824, 0.3715, 0.04804, 0.3337, 0.06824, 0.3715, 0.09542, 0.4046, 0.09542, 0.4046, 0.06824, 0.3715, 0.09542, 0.4046, 0.1285, 0.4318, 0.1285, 0.4318, 0.09542, 0.4046, 0.1285, 0.4318, 0.1663, 0.452, 0.1663, 0.452, 0.1285, 0.4318, 0.1663, 0.452, 0.2074, 0.4644, 0.2074, 0.4644, 0.1663, 0.452, 0.2074, 0.4644, 0.25, 0.4686, 0.25, 0.4686, 0.2074, 0.4644, 0.7941, 0.4715, 0.75, 0.4759, 0.75, 0.49, 0.7968, 0.4854, 0.8364, 0.4587, 0.7941, 0.4715, 0.7968, 0.4854, 0.8418, 0.4717, 0.8755, 0.4378, 0.8364, 0.4587, 0.8418, 0.4717, 0.8833, 0.4496, 0.9097, 0.4097, 0.8755, 0.4378, 0.8833, 0.4496, 0.9197, 0.4197, 0.9378, 0.3755, 0.9097, 0.4097, 0.9197, 0.4197, 0.9496, 0.3833, 0.9587, 0.3364, 0.9378, 0.3755, 0.9496, 0.3833, 0.9717, 0.3418, 0.9715, 0.2941, 0.9587, 0.3364, 0.9717, 0.3418, 0.9854, 0.2968, 0.9759, 0.25, 0.9715, 0.2941, 0.9854, 0.2968, 0.99, 0.25, 0.9715, 0.2059, 0.9759, 0.25, 0.99, 0.25, 0.9854, 0.2032, 0.9587, 0.1636, 0.9715, 0.2059, 0.9854, 0.2032, 0.9717, 0.1582, 0.9378, 0.1245, 0.9587, 0.1636, 0.9717, 0.1582, 0.9496, 0.1167, 0.9097, 0.09028, 0.9378, 0.1245, 0.9496, 0.1167, 0.9197, 0.08029, 0.8755, 0.06219, 0.9097, 0.09028, 0.9197, 0.08029, 0.8833, 0.05045, 0.8364, 0.04132, 0.8755, 0.06219, 0.8833, 0.05045, 0.8418, 0.02827, 0.7941, 0.02846, 0.8364, 0.04132, 0.8418, 0.02827, 0.7968, 0.01461, 0.75, 0.02412, 0.7941, 0.02846, 0.7968, 0.01461, 0.75, 0.01, 0.7059, 0.02846, 0.75, 0.02412, 0.75, 0.01, 0.7032, 0.01461, 0.6636, 0.04132, 0.7059, 0.02846, 0.7032, 0.01461, 0.6582, 0.02827, 0.6245, 0.06219, 0.6636, 0.04132, 0.6582, 0.02827, 0.6167, 0.05045, 0.5903, 0.09028, 0.6245, 0.06219, 0.6167, 0.05045, 0.5803, 0.08029, 0.5622, 0.1245, 0.5903, 0.09028, 0.5803, 0.08029, 0.5504, 0.1167, 0.5413, 0.1636, 0.5622, 0.1245, 0.5504, 0.1167, 0.5283, 0.1582, 0.5285, 0.2059, 0.5413, 0.1636, 0.5283, 0.1582, 0.5146, 0.2032, 0.5241, 0.25, 0.5285, 0.2059, 0.5146, 0.2032, 0.51, 0.25, 0.5285, 0.2941, 0.5241, 0.25, 0.51, 0.25, 0.5146, 0.2968, 0.5413, 0.3364, 0.5285, 0.2941, 0.5146, 0.2968, 0.5283, 0.3418, 0.5622, 0.3755, 0.5413, 0.3364, 0.5283, 0.3418, 0.5504, 0.3833, 0.5903, 0.4097, 0.5622, 0.3755, 0.5504, 0.3833, 0.5803, 0.4197, 0.6245, 0.4378, 0.5903, 0.4097, 0.5803, 0.4197, 0.6167, 0.4496, 0.6636, 0.4587, 0.6245, 0.4378, 0.6167, 0.4496, 0.6582, 0.4717, 0.7059, 0.4715, 0.6636, 0.4587, 0.6582, 0.4717, 0.7032, 0.4854, 0.75, 0.4759, 0.7059, 0.4715, 0.7032, 0.4854, 0.75, 0.49])
me_cylinder.update()
me_plane = bpy.data.meshes.new('Plane')
me_plane.from_pydata([(-1.0, -1.0, 0.0), (1.0, -1.0, 0.0), (-1.0, 1.0, 0.0), (1.0, 1.0, 0.0)], [], [(0, 1, 3, 2)])
_uv = me_plane.uv_layers.new(name='UVMap')
_uv.uv.foreach_set('vector', [0.0, 0.0, 1.0, 0.0, 1.0, 1.0, 0.0, 1.0])
me_plane.update()

# ---- objects
ob_cylinder = bpy.data.objects.new('Cylinder', me_cylinder)
ob_plane = bpy.data.objects.new('Plane', me_plane)

# ---- transforms, parenting, visibility, modifiers, constraints
ob_cylinder.location = (0.0, 0.0, 0.9655)
_m = ob_cylinder.modifiers.new('Subdivision', 'SUBSURF')
_m.levels = 3
ob_plane.location = (-0.3277, 0.1779, -0.1489)
ob_plane.scale = (6.167, 6.167, 6.167)

# ---- collection membership
col_collection.objects.link(ob_cylinder)
col_collection.objects.link(ob_plane)

# ---- scene / render settings (as saved in the file)
scene.frame_start = 1; scene.frame_end = 250; scene.frame_set(1)
scene.render.engine = 'CYCLES'
bpy.context.view_layer.update()

# ---- added for rendering (the .blend has no active camera): camera
cam_auto = bpy.data.cameras.new('AutoCamera')
cam_auto.lens = 50.0
cam_auto.sensor_width = 36.0
cam_auto.clip_end = 1000.0
ob_auto_camera = bpy.data.objects.new('AutoCamera', cam_auto)
scene.collection.objects.link(ob_auto_camera)
ob_auto_camera.location = (15.9298, -19.331, 13.9142)
ob_auto_camera.rotation_euler = (1.09748, -7.21219e-08, 0.694738)
scene.camera = ob_auto_camera
bpy.context.view_layer.update()
